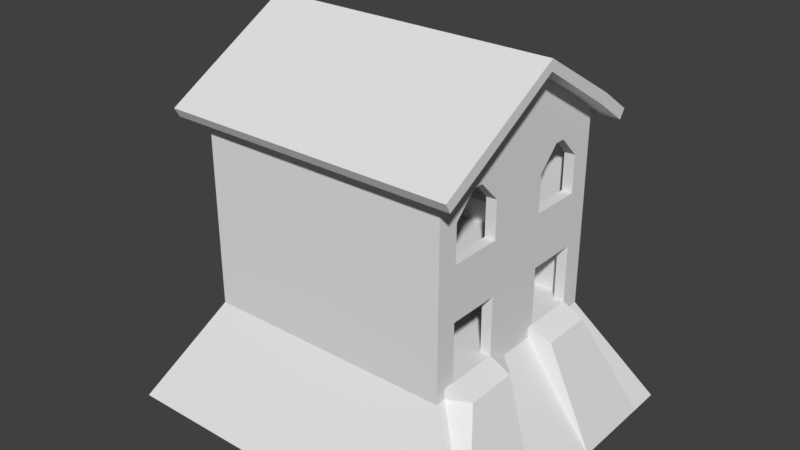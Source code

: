 # Source: Laundry_Nav.blend  (saved by Blender 2.78.0; exported with 4.5.12 LTS)
import bpy
from mathutils import Matrix  # noqa: F401  (used for matrix-valued properties, if any)

bpy.ops.wm.read_factory_settings(use_empty=True)
scene = bpy.context.scene
scene.name = 'Scene'

# ---- collections
col_collection_1 = bpy.data.collections.new('Collection 1'); scene.collection.children.link(col_collection_1)

# ---- materials (node trees are filled in below, after node groups)
mat_material = bpy.data.materials.new('Material')
mat_material.alpha_threshold = 0.0
mat_material.use_transparent_shadow = False
mat_material.roughness = 0.5
mat_material.line_color = (0.0, 0.0, 0.0, 1.0)

# ---- material node trees

# ---- world
world_world = bpy.data.worlds.new('World'); scene.world = world_world
world_world.color = (0.05088, 0.05088, 0.05088)
world_world.use_sun_shadow = False
world_world.sun_shadow_jitter_overblur = 0.0
world_world.cycles.sampling_method = 'MANUAL'

# ---- meshes
me_cube = bpy.data.meshes.new('Cube')
me_cube.from_pydata([(6.0, 5.0, -0.25), (6.0, -5.0, -0.25), (-6.0, -5.0, -0.25), (-6.0, 5.0, -0.25), (6.0, 5.0, 0.25), (6.0, -5.0, 0.25), (-6.0, -5.0, 0.25), (-6.0, 5.0, 0.25), (6.0, -4.5, -0.25), (-6.0, -4.5, -0.25), (6.0, -4.5, 0.25), (-6.0, -4.5, 0.25), (-6.0, 4.5, -0.25), (-6.0, 4.5, 0.25), (6.0, 4.5, -0.25), (6.0, 4.5, 0.25), (5.5, 5.0, -0.25), (5.5, -5.0, -0.25), (5.5, 5.0, 0.25), (5.5, -5.0, 0.25), (5.5, -4.5, 0.25), (5.5, 4.5, 0.25), (-5.5, 5.0, -0.25), (-5.5, -5.0, -0.25), (-5.5, 5.0, 0.25), (-5.5, -5.0, 0.25), (-5.5, -4.5, 0.25), (-5.5, 4.5, 0.25), (7.0, 4.0, -0.25), (6.0, 4.0, 0.25), (-6.0, 4.0, -0.25), (-6.0, 4.0, 0.25), (5.5, 4.0, 0.25), (-5.5, 4.0, 0.25), (7.0, 2.75, -0.25), (6.0, 2.75, 0.25), (5.5, 2.75, 0.25), (-5.5, 2.75, 0.25), (-6.0, 2.75, -0.25), (-6.0, 2.75, 0.25), (7.0, 1.5, -0.25), (6.0, 1.5, 0.25), (5.5, 1.5, 0.25), (-5.5, 1.5, 0.25), (-6.0, 1.5, -0.25), (-6.0, 1.5, 0.25), (6.0, 0.5, -0.25), (6.0, 0.5, 0.25), (5.5, 0.5, 0.25), (-5.5, 0.5, 0.25), (-6.0, 0.5, -0.25), (-6.0, 0.5, 0.25), (7.0, -4.0, -0.25), (6.0, -4.0, 0.25), (5.5, -4.0, 0.25), (-5.5, -4.0, 0.25), (-6.0, -4.0, -0.25), (-6.0, -4.0, 0.25), (-6.0, -2.75, -0.25), (-6.0, -2.75, 0.25), (7.0, -2.75, -0.25), (6.0, -2.75, 0.25), (5.5, -2.75, 0.25), (-5.5, -2.75, 0.25), (-6.0, -1.5, -0.25), (-6.0, -1.5, 0.25), (7.0, -1.5, -0.25), (6.0, -1.5, 0.25), (5.5, -1.5, 0.25), (-5.5, -1.5, 0.25), (-6.0, 1.0, -0.25), (-6.0, 1.0, 0.25), (6.0, 1.0, -0.25), (6.0, 1.0, 0.25), (5.5, 1.0, 0.25), (-5.5, 1.0, 0.25), (6.0, -4.5, 3.0), (6.0, -5.0, 3.0), (-5.5, 5.0, 3.0), (-6.0, 5.0, 3.0), (-5.5, -5.0, 3.0), (-6.0, -5.0, 3.0), (-6.0, 4.5, 3.0), (6.0, -4.0, 3.0), (-6.0, -4.5, 3.0), (5.5, -4.5, 3.0), (-6.0, 4.0, 3.0), (6.0, 5.0, 3.0), (6.0, 4.5, 3.0), (5.5, 4.5, 3.0), (5.5, 5.0, 3.0), (5.5, -5.0, 3.0), (-5.5, -4.5, 3.0), (-5.5, 4.5, 3.0), (5.5, -4.0, 3.0), (-5.5, -4.0, 3.0), (6.0, 4.0, 3.0), (-6.0, 2.75, 3.0), (5.5, 4.0, 3.0), (-5.5, 4.0, 3.0), (-5.5, 2.75, 3.0), (-6.0, 1.5, 3.0), (-5.5, 1.5, 3.0), (-6.0, 1.0, 3.0), (5.5, 1.5, 3.0), (6.0, 1.5, 3.0), (6.0, 1.0, 3.0), (6.0, 0.5, 3.0), (5.5, 1.0, 3.0), (5.5, 0.5, 3.0), (-5.5, 1.0, 3.0), (-5.5, 0.5, 3.0), (-6.0, -1.5, 3.0), (-6.0, 0.5, 3.0), (-5.5, -2.75, 3.0), (-6.0, -4.0, 3.0), (-6.0, -2.75, 3.0), (-5.5, -1.5, 3.0), (6.0, -1.5, 3.0), (5.5, -1.5, 3.0), (6.0, -4.5, 4.0), (6.0, -5.0, 4.0), (-5.5, 5.0, 4.0), (-6.0, 5.0, 4.0), (-5.5, -5.0, 4.0), (-6.0, -5.0, 4.0), (-6.0, 4.5, 4.0), (6.0, -4.0, 4.0), (-6.0, -4.5, 4.0), (5.5, -4.5, 4.0), (-6.0, 4.0, 4.0), (6.0, 5.0, 4.0), (6.0, 4.5, 4.0), (5.5, 4.5, 4.0), (5.5, 5.0, 4.0), (5.5, -5.0, 4.0), (-5.5, -4.5, 4.0), (-5.5, 4.5, 4.0), (5.5, -4.0, 4.0), (-5.5, -4.0, 4.0), (6.0, 4.0, 4.0), (-6.0, 2.75, 4.0), (5.5, 4.0, 4.0), (-5.5, 4.0, 4.0), (-5.5, 2.75, 4.0), (-6.0, 1.5, 4.0), (-5.5, 1.5, 4.0), (-6.0, 1.0, 4.0), (5.5, 1.5, 4.0), (6.0, 1.5, 4.0), (6.0, 1.0, 4.0), (6.0, 0.5, 4.0), (5.5, 1.0, 4.0), (5.5, 0.5, 4.0), (-5.5, 1.0, 4.0), (-5.5, 0.5, 4.0), (-6.0, -1.5, 4.0), (-6.0, 0.5, 4.0), (-5.5, -2.75, 4.0), (-6.0, -4.0, 4.0), (-6.0, -2.75, 4.0), (-5.5, -1.5, 4.0), (6.0, -1.5, 4.0), (5.5, -1.5, 4.0), (6.0, 4.0, 4.0), (6.0, 4.0, 3.0), (5.5, 4.0, 3.0), (5.5, 4.0, 4.0), (5.5, -1.5, 3.0), (6.0, -1.5, 3.0), (5.5, -1.5, 4.0), (6.0, -1.5, 4.0), (-5.5, 1.5, 3.0), (5.5, 1.5, 3.0), (5.5, 1.0, 3.0), (-5.5, 1.0, 3.0), (-5.5, 1.5, 4.0), (5.5, 1.5, 4.0), (5.5, 1.0, 4.0), (-5.5, 1.0, 4.0), (-3.0, -4.5, 0.25), (-3.0, 4.5, 0.25), (-3.0, 5.0, -0.25), (-3.0, -5.0, -0.25), (-3.0, 5.0, 0.25), (-3.0, -5.0, 0.25), (-3.0, 4.0, 0.25), (-3.0, 2.75, 0.25), (-3.0, 1.5, 0.25), (-3.0, 0.5, 0.25), (-3.0, -4.0, 0.25), (-3.0, -2.75, 0.25), (-3.0, -1.5, 0.25), (-3.0, 1.0, 0.25), (-3.0, -4.5, 3.0), (-3.0, 4.5, 3.0), (-3.0, 5.0, 3.0), (-3.0, -5.0, 3.0), (-3.0, -4.5, 4.0), (-3.0, 4.5, 4.0), (-3.0, 5.0, 4.0), (-3.0, -5.0, 4.0), (-3.0, 1.5, 3.0), (-3.0, 1.0, 3.0), (-3.0, 1.5, 4.0), (-3.0, 1.0, 4.0), (6.0, -4.5, 4.5), (6.0, -5.0, 4.5), (-5.5, 5.0, 4.5), (-6.0, 5.0, 4.5), (-5.5, -5.0, 4.5), (-6.0, -5.0, 4.5), (-6.0, 4.5, 4.5), (6.0, -4.0, 4.5), (-6.0, -4.5, 4.5), (5.5, -4.5, 4.5), (-6.0, 4.0, 4.5), (6.0, 5.0, 4.5), (6.0, 4.5, 4.5), (5.5, 4.5, 4.5), (5.5, 5.0, 4.5), (5.5, -5.0, 4.5), (-3.0, -4.5, 4.5), (-3.0, 4.5, 4.5), (5.5, -4.0, 4.5), (-3.0, 5.0, 4.5), (-3.0, -5.0, 4.5), (-5.5, -4.5, 4.5), (-5.5, 4.5, 4.5), (-5.5, -4.0, 4.5), (6.0, 4.0, 4.5), (-6.0, 2.75, 4.5), (5.5, 4.0, 4.5), (-5.5, 4.0, 4.5), (-5.5, 2.75, 4.5), (-6.0, 1.5, 4.5), (-5.5, 1.5, 4.5), (-6.0, 1.0, 4.5), (5.5, 1.5, 4.5), (6.0, 1.5, 4.5), (6.0, 1.0, 4.5), (6.0, 0.5, 4.5), (5.5, 1.0, 4.5), (5.5, 0.5, 4.5), (-5.5, 1.0, 4.5), (-5.5, 0.5, 4.5), (-6.0, -1.5, 4.5), (-6.0, 0.5, 4.5), (-5.5, -2.75, 4.5), (-6.0, -4.0, 4.5), (-6.0, -2.75, 4.5), (-5.5, -1.5, 4.5), (6.0, -1.5, 4.5), (5.5, -1.5, 4.5), (5.5, 4.0, 4.5), (6.0, 4.0, 4.5), (5.5, -1.5, 4.5), (6.0, -1.5, 4.5), (-3.0, 1.5, 4.5), (5.5, 1.5, 4.5), (5.5, 1.0, 4.5), (-5.5, 1.5, 4.5), (-5.5, 1.0, 4.5), (-3.0, 1.0, 4.5), (-3.0, 4.5, 4.5), (-3.0, 4.5, 4.0), (-5.5, 4.5, 4.0), (-5.5, 4.5, 4.5), (-5.5, 1.0, 4.5), (-5.5, 1.0, 4.0), (-3.0, 1.0, 4.0), (-3.0, 1.0, 4.5), (1.25, -4.5, 0.25), (3.25, 4.5, 0.25), (3.25, 4.0, 0.25), (3.25, 2.75, 0.25), (3.25, 1.5, 0.25), (1.25, 0.5, 0.25), (1.25, -4.0, 0.25), (1.25, -2.75, 0.25), (1.25, -1.5, 0.25), (1.25, 1.0, 0.25), (1.25, -4.5, 3.0), (1.25, 4.5, 3.0), (1.25, -4.5, 4.0), (1.25, 4.5, 4.0), (1.25, 1.5, 3.0), (1.25, 1.0, 3.0), (1.25, 1.5, 4.0), (1.25, 1.0, 4.0), (1.25, 5.0, -0.25), (1.25, -5.0, -0.25), (1.25, 5.0, 0.25), (1.25, -5.0, 0.25), (1.25, 5.0, 3.0), (1.25, -5.0, 3.0), (1.25, 5.0, 4.0), (1.25, -5.0, 4.0), (1.25, -4.5, 4.5), (1.25, 4.5, 4.5), (1.25, 1.5, 4.5), (1.25, 1.0, 4.5), (1.25, 5.0, 4.5), (1.25, -5.0, 4.5), (-5.5, 2.75, 4.5), (-5.5, 2.75, 4.0), (-3.0, 2.75, 4.5), (-3.0, 2.75, 4.0), (-5.5, 4.0, 4.5), (-3.0, 4.0, 4.5), (-5.5, 4.0, 4.0), (-3.0, 4.0, 4.0), (5.5, -4.5, 4.0), (5.5, -4.5, 4.5), (5.5, 1.0, 4.0), (5.5, 1.0, 4.5), (6.0, -4.5, 5.5), (6.0, -5.0, 5.5), (-5.5, 5.0, 5.5), (-6.0, 5.0, 5.5), (-5.5, -5.0, 5.5), (-6.0, -5.0, 5.5), (-6.0, 4.5, 5.5), (6.0, -4.0, 5.5), (-6.0, -4.5, 5.5), (5.5, -4.5, 5.5), (-6.0, 4.0, 5.5), (6.0, 5.0, 5.5), (6.0, 4.5, 5.5), (5.5, 4.5, 5.5), (5.5, 5.0, 5.5), (5.5, -5.0, 5.5), (1.25, -4.5, 5.5), (1.25, 4.5, 5.5), (5.5, -4.0, 5.5), (-3.0, 5.0, 5.5), (-3.0, -5.0, 5.5), (-5.5, -4.5, 5.5), (-5.5, 4.5, 5.5), (-5.5, -4.0, 5.5), (6.0, 4.0, 5.5), (-6.0, 2.75, 5.5), (5.5, 4.0, 5.5), (-5.5, 4.0, 5.5), (-5.5, 2.75, 5.5), (-6.0, 1.5, 5.5), (-5.5, 1.5, 5.5), (-6.0, 1.0, 5.5), (5.5, 1.5, 5.5), (6.0, 1.5, 5.5), (6.0, 1.0, 5.5), (6.0, 0.5, 5.5), (5.5, 1.0, 5.5), (5.5, 0.5, 5.5), (-5.5, 1.0, 5.5), (-5.5, 0.5, 5.5), (-6.0, -1.5, 5.5), (-6.0, 0.5, 5.5), (-5.5, -2.75, 5.5), (-6.0, -4.0, 5.5), (-6.0, -2.75, 5.5), (-5.5, -1.5, 5.5), (6.0, -1.5, 5.5), (5.5, -1.5, 5.5), (5.5, 4.0, 5.5), (6.0, 4.0, 5.5), (5.5, -1.5, 5.5), (6.0, -1.5, 5.5), (1.25, 1.5, 5.5), (5.5, 1.5, 5.5), (5.5, 1.0, 5.5), (1.25, 1.0, 5.5), (-3.0, -4.5, 5.5), (-3.0, 4.5, 5.5), (1.25, 5.0, 5.5), (1.25, -5.0, 5.5), (-3.0, 1.5, 5.5), (-3.0, 1.0, 5.5), (6.0, 5.0, 7.25), (5.5, 5.0, 7.25), (6.0, -4.5, 7.25), (6.0, -5.0, 7.25), (5.5, -5.0, 7.25), (5.5, 4.5, 7.25), (6.0, 4.5, 7.25), (-6.0, -5.0, 7.25), (-6.0, -4.5, 7.25), (-6.0, 4.5, 7.25), (-6.0, 5.0, 7.25), (-6.0, 4.0, 7.25), (-5.5, 5.0, 7.25), (6.0, -4.0, 7.25), (-5.5, -5.0, 7.25), (5.5, -4.5, 7.25), (1.25, -4.5, 7.25), (1.25, 4.5, 7.25), (5.5, -4.0, 7.25), (-3.0, 5.0, 7.25), (-3.0, -5.0, 7.25), (-5.5, -4.5, 7.25), (-5.5, 4.5, 7.25), (-5.5, -4.0, 7.25), (6.0, 4.0, 7.25), (-6.0, 2.75, 7.25), (5.5, 4.0, 7.25), (-5.5, 4.0, 7.25), (-5.5, 2.75, 7.25), (-6.0, 1.5, 7.25), (-5.5, 1.5, 7.25), (-6.0, 1.0, 7.25), (5.5, 1.5, 7.25), (6.0, 1.5, 7.25), (6.0, 1.0, 7.25), (6.0, 0.5, 7.25), (5.5, 1.0, 7.25), (5.5, 0.5, 7.25), (-5.5, 1.0, 7.25), (-5.5, 0.5, 7.25), (-6.0, -1.5, 7.25), (-6.0, 0.5, 7.25), (-5.5, -2.75, 7.25), (-6.0, -4.0, 7.25), (-6.0, -2.75, 7.25), (-5.5, -1.5, 7.25), (6.0, -1.5, 7.25), (5.5, -1.5, 7.25), (-3.0, -4.5, 7.25), (-3.0, 4.5, 7.25), (1.25, 5.0, 7.25), (1.25, -5.0, 7.25), (6.0, 5.0, 7.75), (5.5, 5.0, 7.75), (6.0, -4.5, 7.75), (6.0, -5.0, 7.75), (5.5, -5.0, 7.75), (5.5, 4.5, 7.75), (6.0, 4.5, 7.75), (-6.0, -5.0, 7.75), (-6.0, -4.5, 7.75), (-6.0, 4.5, 7.75), (-6.0, 5.0, 7.75), (-6.0, 4.0, 7.75), (-5.5, 5.0, 7.75), (6.0, -4.0, 7.75), (-5.5, -5.0, 7.75), (5.5, -4.5, 7.75), (1.25, -4.5, 7.75), (1.25, 4.5, 7.75), (5.5, -4.0, 7.75), (-3.0, 5.0, 7.75), (-3.0, -5.0, 7.75), (-5.5, -4.5, 7.75), (-5.5, 4.5, 7.75), (-5.5, -4.0, 7.75), (6.0, 4.0, 7.75), (-6.0, 2.75, 7.75), (5.5, 4.0, 7.75), (-5.5, 4.0, 7.75), (-5.5, 2.75, 7.75), (-6.0, 1.5, 7.75), (-5.5, 1.5, 7.75), (-6.0, 1.0, 7.75), (5.5, 1.5, 7.75), (6.0, 1.5, 7.75), (6.0, 1.0, 7.75), (6.0, 0.5, 7.75), (5.5, 1.0, 7.75), (5.5, 0.5, 7.75), (-5.5, 1.0, 7.75), (-5.5, 0.5, 7.75), (-6.0, -1.5, 7.75), (-6.0, 0.5, 7.75), (-5.5, -2.75, 7.75), (-6.0, -4.0, 7.75), (-6.0, -2.75, 7.75), (-5.5, -1.5, 7.75), (6.0, -1.5, 7.75), (5.5, -1.5, 7.75), (-3.0, -4.5, 7.75), (-3.0, 4.5, 7.75), (1.25, 5.0, 7.75), (1.25, -5.0, 7.75), (6.0, 5.0, 8.75), (5.5, 5.0, 8.75), (6.0, -4.5, 8.75), (6.0, -5.0, 8.75), (5.5, -5.0, 8.75), (5.5, 4.5, 8.75), (6.0, 4.5, 8.75), (-6.0, -5.0, 8.75), (-6.0, -4.5, 8.75), (-6.0, 4.5, 8.75), (-6.0, 5.0, 8.75), (-6.0, 4.0, 8.75), (-5.5, 5.0, 8.75), (6.0, -3.0, 8.75), (-5.5, -5.0, 8.75), (5.5, -4.5, 8.75), (1.25, -4.5, 8.75), (1.25, 4.5, 8.75), (5.5, -3.0, 8.75), (-3.0, 5.0, 8.75), (-3.0, -5.0, 8.75), (-5.5, -4.5, 8.75), (-5.5, 4.5, 8.75), (-5.5, -4.0, 8.75), (6.0, 3.0, 8.75), (-6.0, 2.75, 8.75), (5.5, 3.0, 8.75), (-5.5, 4.0, 8.75), (-5.5, 2.75, 8.75), (-6.0, 1.5, 8.75), (-5.5, 1.5, 8.75), (-6.0, 1.0, 8.75), (5.5, 2.5, 8.75), (6.0, 2.5, 8.75), (6.0, 1.0, 8.75), (6.0, 0.5, 8.75), (5.5, 1.0, 8.75), (5.5, 0.5, 8.75), (-5.5, 1.0, 8.75), (-5.5, 0.5, 8.75), (-6.0, -1.5, 8.75), (-6.0, 0.5, 8.75), (-5.5, -2.75, 8.75), (-6.0, -4.0, 8.75), (-6.0, -2.75, 8.75), (-5.5, -1.5, 8.75), (6.0, -2.5, 8.75), (5.5, -2.5, 8.75), (-3.0, -4.5, 8.75), (-3.0, 4.5, 8.75), (1.25, 5.0, 8.75), (1.25, -5.0, 8.75), (5.5, -3.0, 8.25), (6.0, -3.0, 8.25), (5.5, -3.0, 8.75), (6.0, -3.0, 8.75), (5.5, -2.5, 8.25), (6.0, -2.5, 8.25), (5.5, -2.5, 8.75), (6.0, -2.5, 8.75), (5.5, 2.5, 8.25), (6.0, 2.5, 8.25), (5.5, 2.5, 8.75), (6.0, 2.5, 8.75), (6.0, 3.0, 8.25), (6.0, 3.0, 8.75), (5.5, 3.0, 8.25), (5.5, 3.0, 8.75), (5.5, -2.5, 8.25), (6.0, -2.5, 8.25), (5.5, -2.5, 8.75), (6.0, -2.5, 8.75), (5.5, 3.0, 8.25), (6.0, 3.0, 8.25), (5.5, 3.0, 8.75), (6.0, 3.0, 8.75), (6.0, 5.0, 9.25), (5.5, 5.0, 9.25), (6.0, -4.5, 9.858), (6.0, -5.0, 9.25), (5.5, -5.0, 9.25), (5.5, 4.5, 9.858), (6.0, 4.5, 9.858), (-6.0, -5.0, 9.25), (-6.0, -4.5, 9.687), (-6.0, 4.5, 9.687), (-6.0, 5.0, 9.25), (-6.0, 4.0, 10.13), (-5.5, 5.0, 9.25), (6.0, -3.0, 10.26), (-5.5, -5.0, 9.25), (5.5, -4.5, 9.858), (1.25, -4.5, 9.25), (1.25, 4.5, 9.25), (5.5, -3.0, 9.858), (-3.0, 5.0, 9.25), (-3.0, -5.0, 9.25), (-5.5, -4.5, 9.687), (-5.5, 4.5, 9.687), (-5.5, -4.0, 10.13), (6.0, 3.0, 10.3), (-6.0, 2.75, 10.58), (5.5, 3.0, 9.858), (-5.5, 4.0, 10.13), (-5.5, 2.75, 10.58), (-6.0, 1.5, 11.6), (-5.5, 1.5, 11.6), (-6.0, 1.0, 11.6), (5.5, 2.5, 10.64), (6.0, 2.5, 10.64), (6.0, 1.0, 11.58), (6.0, 0.09559, 12.21), (5.5, 1.0, 11.51), (5.5, 0.09559, 12.21), (-5.5, 1.0, 11.6), (-5.5, 0.5, 11.6), (-6.0, -1.5, 11.6), (-6.0, 0.1901, 12.16), (-5.5, -2.75, 10.58), (-6.0, -4.0, 10.13), (-6.0, -2.75, 10.58), (-5.5, -1.5, 11.6), (6.0, -2.5, 10.64), (5.5, -2.5, 10.64), (-3.0, -4.5, 9.25), (-3.0, 4.5, 9.25), (1.25, 5.0, 9.25), (1.25, -5.0, 9.25), (5.5, -3.0, 10.58), (6.0, -3.0, 10.58), (5.5, 2.5, 10.58), (6.0, 2.5, 10.58), (5.5, -2.5, 10.58), (6.0, -2.5, 10.58), (5.5, 3.0, 10.58), (6.0, 3.0, 10.58), (-5.5, -3.0, 8.75), (-5.5, -4.5, 8.75), (-5.5, 4.5, 8.75), (-5.5, 3.0, 8.75), (-5.5, 1.0, 8.75), (-5.5, 0.5, 8.75), (-5.5, -3.0, 9.25), (-5.5, -3.0, 8.75), (-5.5, -2.5, 8.75), (-5.5, 2.5, 8.75), (-5.5, 4.5, 9.25), (-5.5, 3.0, 9.25), (-5.5, 0.5, 9.25), (-5.5, -2.5, 9.25), (-5.5, 3.0, 8.75), (-5.5, 2.5, 8.75), (-5.5, -2.5, 8.75), (-5.5, -3.0, 9.25), (-5.5, -4.5, 9.25), (-5.5, 1.0, 9.25), (-5.5, 2.5, 9.25), (-5.5, 3.0, 9.25), (-5.5, 2.5, 9.25), (-5.5, -2.5, 9.25), (-7.0, 4.037, 9.686), (-7.0, 4.324, 10.1), (-7.0, 5.676, 8.538), (-7.0, 5.963, 8.948), (7.0, 4.037, 9.686), (7.0, 4.324, 10.1), (7.0, 5.676, 8.538), (7.0, 5.963, 8.948), (7.0, -4.009, 9.6), (7.0, -4.259, 10.03), (7.0, -5.741, 8.6), (7.0, -5.991, 9.033), (-7.0, -4.009, 9.6), (-7.0, -4.259, 10.03), (-7.0, -5.741, 8.6), (-7.0, -5.991, 9.033), (-7.0, 0.1962, 12.57), (7.0, 0.1962, 12.57), (7.0, 0.1962, 12.07), (-7.0, 0.1962, 12.07), (-6.0, -0.5006, -0.25), (-6.0, -0.5006, 0.25), (6.0, -0.5006, -0.25), (6.0, -0.5006, 0.25), (-6.0, -0.5006, 3.0), (6.0, -0.5006, 3.0), (-6.0, -0.5006, 4.0), (6.0, -0.5006, 4.0), (-6.0, -0.5006, 4.5), (6.0, -0.5006, 4.5), (-6.0, -0.5006, 5.5), (6.0, -0.5006, 5.5), (-6.0, -0.5006, 7.25), (6.0, -0.5006, 7.25), (-6.0, -0.5006, 7.75), (6.0, -0.5006, 7.75), (-6.0, -0.5006, 8.75), (6.0, -1.001, 8.75), (-6.0, -0.5006, 11.71), (6.0, -1.001, 11.51), (5.5, -1.001, 11.51), (-5.5, -0.5006, 11.6), (-5.5, -1.001, 9.25), (-6.0, 1.25, -0.25), (-6.0, 1.25, 0.25), (6.0, 1.25, -0.25), (6.0, 1.25, 0.25), (-6.0, 1.25, 3.0), (6.0, 1.25, 3.0), (-6.0, 1.25, 4.0), (6.0, 1.25, 4.0), (-6.0, 1.25, 4.5), (6.0, 1.25, 4.5), (-6.0, 1.25, 5.5), (6.0, 1.25, 5.5), (-6.0, 1.25, 7.25), (6.0, 1.25, 7.25), (-6.0, 1.25, 7.75), (6.0, 1.25, 7.75), (-6.0, 1.25, 8.75), (6.0, 1.75, 8.75), (-6.0, 1.25, 11.6), (6.0, 1.75, 11.51), (5.5, 1.75, 11.51), (-5.5, 1.25, 11.6), (-5.5, 1.75, 9.25), (9.049, -6.812, -5.25), (9.049, -7.562, -5.25), (-8.201, 7.438, -5.25), (-8.951, 7.438, -5.25), (-8.201, -7.562, -5.25), (-8.951, -7.562, -5.25), (-8.951, 6.688, -5.25), (9.049, -6.062, -5.25), (-8.951, -6.812, -5.25), (-8.951, 5.938, -5.25), (9.049, 7.438, -5.25), (9.049, 6.688, -5.25), (8.299, 7.438, -5.25), (8.299, -7.562, -5.25), (-4.451, 7.438, -5.25), (-4.451, -7.562, -5.25), (9.049, 5.938, -5.25), (-8.951, 4.063, -5.25), (9.049, 4.063, -5.25), (-8.951, 2.188, -5.25), (9.049, 2.188, -5.25), (-8.951, 1.813, -5.25), (9.049, 1.438, -5.25), (9.049, 0.6875, -5.25), (-8.951, -0.8134, -5.25), (-8.951, 0.6875, -5.25), (9.049, -4.187, -5.25), (-8.951, -6.062, -5.25), (-8.951, -4.187, -5.25), (9.049, -2.312, -5.25), (-8.951, -2.312, -5.25), (9.049, -0.8134, -5.25), (-8.951, 1.438, -5.25), (9.049, 1.813, -5.25), (1.924, 7.438, -5.25), (1.924, -7.562, -5.25)], [], [(63, 69, 117, 114), (8, 10, 5, 1), (23, 25, 6, 2), (12, 13, 7, 3), (24, 22, 3, 7), (2, 6, 11, 9), (52, 53, 10, 8), (54, 20, 85, 94), (71, 51, 113, 103), (0, 4, 15, 14), (30, 31, 13, 12), (37, 33, 99, 100), (21, 32, 98, 89), (4, 0, 16, 18), (1, 5, 19, 17), (7, 13, 82, 79), (6, 25, 80, 81), (190, 55, 26, 180), (184, 182, 22, 24), (183, 185, 25, 23), (15, 4, 87, 88), (181, 27, 33, 186), (65, 59, 116, 112), (38, 39, 31, 30), (31, 39, 97, 86), (14, 15, 29, 28), (44, 45, 39, 38), (186, 33, 37, 187), (29, 32, 36, 35), (41, 42, 104, 105), (28, 29, 35, 34), (685, 686, 45, 44), (187, 37, 43, 188), (35, 36, 42, 41), (24, 7, 79, 78), (34, 35, 41, 40), (662, 663, 51, 50), (193, 75, 49, 189), (57, 11, 84, 115), (273, 21, 89, 283), (72, 73, 47, 46), (9, 11, 57, 56), (191, 63, 55, 190), (61, 62, 54, 53), (5, 10, 76, 77), (60, 61, 53, 52), (66, 67, 61, 60), (13, 31, 86, 82), (67, 68, 62, 61), (192, 69, 63, 191), (56, 57, 59, 58), (189, 49, 69, 192), (29, 15, 88, 96), (56, 58, 736, 735), (59, 57, 115, 116), (664, 665, 67, 66), (58, 59, 65, 64), (687, 688, 73, 72), (293, 19, 91, 295), (12, 3, 711, 714), (183, 23, 712, 723), (55, 63, 114, 95), (662, 50, 733, 732), (188, 43, 172, 202), (50, 51, 71, 70), (89, 98, 142, 133), (111, 110, 154, 155), (194, 92, 136, 198), (109, 119, 163, 153), (86, 97, 141, 130), (108, 109, 153, 152), (91, 77, 121, 135), (667, 107, 151, 669), (96, 88, 132, 140), (107, 106, 150, 151), (87, 90, 134, 131), (112, 116, 160, 156), (92, 95, 139, 136), (83, 94, 168, 169), (88, 87, 131, 132), (114, 117, 161, 158), (689, 103, 147, 691), (82, 86, 130, 126), (116, 115, 159, 160), (102, 100, 144, 146), (33, 27, 93, 99), (665, 47, 107, 667), (10, 53, 83, 76), (39, 45, 101, 97), (53, 54, 94, 83), (48, 68, 119, 109), (43, 37, 100, 102), (26, 55, 95, 92), (11, 6, 81, 84), (47, 73, 106, 107), (69, 49, 111, 117), (688, 41, 105, 690), (74, 48, 109, 108), (32, 29, 96, 98), (686, 71, 103, 689), (4, 18, 90, 87), (42, 74, 108, 104), (49, 75, 110, 111), (19, 5, 77, 91), (75, 43, 102, 110), (68, 67, 118, 119), (180, 26, 92, 194), (663, 65, 112, 666), (184, 24, 78, 196), (128, 125, 211, 214), (141, 145, 235, 231), (692, 149, 239, 694), (120, 127, 213, 206), (144, 143, 233, 234), (147, 157, 247, 237), (123, 126, 212, 209), (125, 124, 210, 211), (343, 338, 400, 405), (163, 162, 252, 253), (122, 123, 209, 208), (143, 137, 228, 233), (161, 155, 245, 251), (121, 120, 206, 207), (133, 142, 232, 219), (153, 163, 253, 243), (130, 141, 231, 216), (669, 151, 241, 671), (140, 132, 218, 230), (156, 160, 250, 246), (117, 111, 155, 161), (283, 89, 133, 285), (666, 112, 156, 668), (77, 76, 120, 121), (99, 93, 137, 143), (119, 118, 162, 163), (78, 79, 123, 122), (361, 355, 417, 423), (94, 85, 129, 138), (81, 80, 124, 125), (103, 113, 157, 147), (95, 114, 158, 139), (79, 82, 126, 123), (100, 99, 143, 144), (690, 105, 149, 692), (196, 78, 122, 200), (115, 84, 128, 159), (76, 83, 127, 120), (97, 101, 145, 141), (104, 108, 152, 148), (295, 91, 135, 297), (167, 148, 238, 254), (84, 81, 125, 128), (110, 102, 146, 154), (373, 333, 395, 427), (172, 175, 179, 176), (127, 83, 169, 171), (149, 105, 165, 164), (94, 138, 170, 168), (149, 164, 255, 239), (105, 104, 166, 165), (104, 148, 167, 166), (175, 203, 205, 179), (281, 74, 174, 287), (136, 139, 229, 227), (202, 172, 176, 204), (287, 174, 178, 289), (286, 202, 204, 288), (75, 193, 203, 175), (80, 197, 201, 124), (294, 196, 200, 296), (93, 195, 199, 137), (310, 308, 267, 266), (158, 161, 251, 248), (292, 184, 196, 294), (272, 180, 194, 282), (282, 194, 198, 284), (276, 188, 202, 286), (22, 182, 722, 710), (25, 185, 197, 80), (60, 52, 715, 734), (277, 189, 192, 280), (280, 192, 191, 279), (23, 2, 713, 712), (1, 17, 721, 709), (279, 191, 190, 278), (27, 181, 195, 93), (685, 44, 727, 729), (281, 193, 189, 277), (687, 72, 730, 741), (275, 187, 188, 276), (17, 291, 743, 721), (274, 186, 187, 275), (16, 0, 718, 720), (273, 181, 186, 274), (3, 22, 710, 711), (291, 293, 185, 183), (292, 290, 182, 184), (278, 190, 180, 272), (72, 46, 731, 730), (290, 16, 720, 742), (219, 232, 342, 329), (243, 253, 363, 353), (258, 263, 377, 376), (216, 231, 341, 326), (671, 241, 351, 673), (230, 218, 328, 340), (246, 250, 360, 356), (226, 303, 375, 336), (227, 229, 339, 337), (248, 251, 361, 358), (302, 225, 335, 374), (250, 249, 359, 360), (228, 223, 373, 338), (222, 227, 337, 372), (301, 260, 370, 371), (210, 226, 336, 320), (249, 214, 324, 359), (225, 208, 318, 335), (229, 248, 358, 339), (260, 259, 369, 370), (303, 221, 331, 375), (259, 300, 368, 369), (224, 215, 325, 334), (258, 261, 262, 263), (220, 302, 374, 330), (254, 238, 348, 364), (329, 342, 404, 383), (154, 146, 236, 244), (146, 144, 234, 236), (126, 130, 216, 212), (288, 204, 258, 300), (691, 147, 237, 693), (132, 131, 217, 218), (322, 326, 389, 387), (176, 179, 262, 261), (131, 134, 220, 217), (353, 363, 425, 415), (151, 150, 240, 241), (135, 121, 207, 221), (152, 153, 243, 242), (332, 372, 426, 394), (155, 154, 244, 245), (285, 133, 219, 299), (326, 341, 403, 389), (668, 156, 246, 670), (673, 351, 413, 675), (138, 129, 215, 224), (316, 323, 391, 380), (139, 158, 248, 229), (137, 199, 223, 228), (200, 122, 208, 225), (127, 171, 257, 213), (159, 128, 214, 249), (296, 200, 225, 302), (124, 201, 226, 210), (170, 138, 224, 256), (297, 135, 221, 303), (160, 159, 249, 250), (201, 297, 303, 226), (308, 309, 264, 267), (311, 310, 266, 265), (309, 311, 265, 264), (227, 222, 271, 268), (198, 136, 269, 270), (136, 227, 268, 269), (134, 296, 302, 220), (199, 285, 299, 223), (327, 330, 379, 378), (340, 328, 384, 402), (177, 288, 300, 259), (670, 246, 356, 672), (263, 301, 371, 377), (239, 255, 365, 349), (8, 1, 709, 708), (2, 9, 716, 713), (54, 278, 272, 20), (18, 16, 290, 292), (17, 19, 293, 291), (44, 38, 725, 727), (21, 273, 274, 32), (46, 664, 739, 731), (32, 274, 275, 36), (664, 66, 737, 739), (36, 275, 276, 42), (40, 687, 741, 728), (74, 281, 277, 48), (52, 8, 708, 715), (62, 279, 278, 54), (34, 40, 728, 726), (50, 70, 740, 733), (68, 280, 279, 62), (48, 277, 280, 68), (66, 60, 734, 737), (291, 183, 723, 743), (42, 276, 286, 173), (85, 282, 284, 129), (20, 272, 282, 85), (18, 292, 294, 90), (90, 294, 296, 134), (173, 286, 288, 177), (203, 287, 289, 205), (193, 281, 287, 203), (197, 295, 297, 201), (195, 283, 285, 199), (185, 293, 295, 197), (181, 273, 283, 195), (258, 204, 307, 306), (204, 176, 305, 307), (261, 258, 306, 304), (176, 261, 304, 305), (306, 307, 311, 309), (307, 305, 310, 311), (304, 306, 309, 308), (305, 304, 308, 310), (276, 275, 306, 258), (275, 274, 309, 306), (264, 309, 274, 273), (356, 360, 422, 418), (271, 222, 313, 315), (318, 319, 388, 390), (198, 270, 314, 312), (337, 339, 401, 399), (358, 361, 423, 420), (336, 375, 429, 398), (360, 359, 421, 422), (374, 335, 397, 428), (338, 373, 427, 400), (334, 323, 367, 366), (368, 376, 377, 371), (348, 349, 365, 364), (323, 334, 396, 391), (372, 337, 399, 426), (320, 336, 398, 392), (359, 324, 386, 421), (369, 368, 371, 370), (207, 206, 316, 317), (251, 245, 355, 361), (233, 228, 338, 343), (208, 209, 319, 318), (253, 252, 362, 363), (232, 230, 340, 342), (211, 210, 320, 321), (209, 212, 322, 319), (237, 247, 357, 347), (234, 233, 343, 344), (206, 213, 323, 316), (694, 239, 349, 696), (231, 235, 345, 341), (214, 211, 321, 324), (238, 242, 352, 348), (244, 236, 346, 354), (236, 234, 344, 346), (212, 216, 326, 322), (693, 237, 347, 695), (218, 217, 327, 328), (255, 254, 364, 365), (217, 220, 330, 327), (257, 256, 366, 367), (298, 222, 372, 332), (241, 240, 350, 351), (221, 207, 317, 331), (213, 257, 367, 323), (223, 299, 333, 373), (242, 243, 353, 352), (215, 298, 332, 325), (256, 224, 334, 366), (300, 258, 376, 368), (245, 244, 354, 355), (299, 219, 329, 333), (390, 388, 440, 442), (697, 409, 461, 699), (387, 389, 441, 439), (408, 406, 458, 460), (416, 408, 460, 468), (388, 387, 439, 440), (410, 414, 466, 462), (386, 385, 437, 438), (403, 407, 459, 455), (698, 411, 463, 700), (384, 378, 430, 436), (406, 405, 457, 458), (409, 419, 471, 461), (382, 381, 433, 434), (404, 402, 546, 548), (425, 424, 539, 538), (381, 380, 432, 433), (405, 400, 452, 457), (423, 417, 469, 475), (378, 379, 431, 430), (383, 404, 456, 435), (415, 425, 477, 467), (389, 403, 455, 441), (675, 413, 465, 677), (363, 362, 424, 425), (342, 340, 402, 404), (324, 321, 385, 386), (330, 374, 428, 379), (347, 357, 419, 409), (344, 343, 405, 406), (321, 320, 392, 385), (375, 331, 382, 429), (328, 327, 378, 384), (696, 349, 411, 698), (341, 345, 407, 403), (348, 352, 414, 410), (319, 322, 387, 388), (354, 346, 408, 416), (346, 344, 406, 408), (695, 347, 409, 697), (349, 348, 410, 411), (331, 317, 381, 382), (351, 350, 412, 413), (352, 353, 415, 414), (325, 332, 394, 393), (355, 354, 416, 417), (333, 329, 383, 395), (672, 356, 418, 674), (334, 325, 393, 396), (317, 316, 380, 381), (339, 358, 420, 401), (335, 318, 390, 397), (463, 462, 514, 515), (442, 440, 492, 494), (699, 461, 513, 701), (439, 441, 493, 491), (460, 458, 510, 512), (468, 460, 512, 520), (440, 439, 491, 492), (462, 466, 518, 514), (438, 437, 489, 490), (455, 459, 511, 507), (700, 463, 515, 702), (436, 430, 482, 488), (458, 457, 509, 510), (461, 471, 523, 513), (434, 433, 485, 486), (456, 454, 506, 508), (477, 476, 528, 529), (433, 432, 484, 485), (457, 452, 504, 509), (475, 469, 521, 527), (430, 431, 483, 482), (435, 456, 508, 487), (467, 477, 529, 519), (441, 455, 507, 493), (410, 462, 544, 542), (380, 391, 443, 432), (426, 399, 451, 478), (385, 392, 444, 437), (400, 427, 479, 452), (413, 412, 464, 465), (428, 397, 449, 480), (414, 415, 467, 466), (393, 394, 446, 445), (398, 429, 481, 450), (417, 416, 468, 469), (395, 383, 435, 447), (674, 418, 470, 676), (396, 393, 445, 448), (394, 426, 478, 446), (427, 395, 447, 479), (401, 420, 472, 453), (397, 390, 442, 449), (379, 428, 480, 431), (421, 386, 438, 473), (392, 398, 450, 444), (429, 382, 434, 481), (448, 443, 537, 536), (422, 421, 473, 474), (420, 423, 475, 472), (399, 401, 453, 451), (418, 422, 474, 470), (402, 384, 436, 454), (484, 495, 571, 560), (642, 643, 645, 644), (494, 492, 568, 570), (701, 513, 589, 703), (491, 493, 569, 567), (654, 655, 658, 661), (655, 651, 659, 658), (492, 491, 567, 568), (597, 599, 680, 683), (247, 670, 672, 357), (490, 489, 565, 566), (507, 511, 587, 583), (702, 515, 591, 704), (488, 482, 558, 564), (650, 654, 661, 660), (513, 523, 599, 589), (486, 485, 561, 562), (644, 645, 649, 648), (357, 672, 674, 419), (485, 484, 560, 561), (661, 658, 659, 660), (652, 656, 654, 650), (528, 679, 681, 604), (482, 483, 559, 558), (432, 443, 495, 484), (478, 451, 503, 530), (437, 444, 496, 489), (452, 479, 531, 504), (465, 464, 516, 517), (480, 449, 501, 532), (466, 467, 519, 518), (445, 446, 498, 497), (450, 481, 533, 502), (469, 468, 520, 521), (447, 435, 487, 499), (676, 470, 522, 678), (448, 445, 497, 500), (446, 478, 530, 498), (479, 447, 499, 531), (453, 472, 524, 505), (449, 442, 494, 501), (431, 480, 532, 483), (473, 438, 490, 525), (444, 450, 502, 496), (481, 434, 486, 533), (443, 448, 500, 495), (474, 473, 525, 526), (472, 475, 527, 524), (451, 453, 505, 503), (470, 474, 526, 522), (454, 436, 488, 506), (677, 465, 517, 679), (537, 535, 551, 553), (396, 448, 536, 534), (443, 391, 535, 537), (391, 396, 534, 535), (538, 539, 541, 540), (477, 425, 538, 540), (424, 476, 541, 539), (476, 477, 540, 541), (650, 651, 653, 652), (411, 410, 542, 543), (463, 411, 543, 545), (462, 463, 545, 544), (548, 546, 547, 549), (456, 404, 548, 549), (454, 456, 549, 547), (402, 454, 547, 546), (585, 569, 583, 586), (586, 583, 587, 588), (535, 534, 550, 551), (545, 543, 555, 557), (543, 542, 554, 555), (534, 536, 552, 550), (424, 675, 677, 476), (542, 544, 556, 554), (579, 566, 565, 572), (564, 563, 584, 582), (606, 579, 572, 578), (571, 576, 573, 560), (558, 559, 563, 564), (592, 594, 595, 593), (580, 567, 569, 585), (570, 568, 567, 580), (581, 601, 566, 579), (560, 573, 562, 561), (596, 589, 599, 597), (577, 570, 580, 607), (600, 602, 601, 581), (603, 598, 602, 600), (681, 682, 605, 604), (683, 680, 598, 603), (706, 703, 589, 596), (704, 705, 594, 592), (574, 606, 578, 609), (608, 577, 607, 575), (559, 608, 575, 563), (573, 574, 609, 562), (612, 613, 617, 616), (610, 611, 615, 614), (643, 658, 659, 647), (661, 642, 646, 660), (489, 496, 572, 565), (646, 647, 643, 642), (517, 516, 592, 593), (532, 501, 577, 608), (514, 518, 622, 627), (659, 660, 646, 647), (502, 533, 609, 578), (656, 657, 655, 654), (545, 557, 617, 613), (649, 645, 643, 647), (678, 522, 598, 680), (595, 594, 637, 630), (419, 674, 676, 471), (643, 642, 661, 658), (537, 553, 615, 611), (648, 649, 647, 646), (644, 648, 646, 642), (657, 653, 651, 655), (501, 494, 570, 577), (483, 532, 608, 559), (525, 490, 566, 601), (496, 502, 578, 572), (533, 486, 562, 609), (523, 678, 680, 599), (556, 544, 633, 632), (526, 525, 601, 602), (651, 650, 660, 659), (652, 653, 657, 656), (522, 526, 602, 598), (506, 488, 564, 582), (679, 517, 593, 681), (493, 507, 583, 569), (67, 665, 667, 118), (51, 663, 666, 113), (162, 669, 671, 252), (113, 666, 668, 157), (28, 34, 726, 724), (252, 671, 673, 362), (157, 668, 670, 247), (500, 497, 619, 618), (519, 529, 626, 623), (476, 677, 679, 528), (584, 563, 628, 629), (593, 595, 682, 681), (471, 676, 678, 523), (605, 682, 684, 631), (518, 519, 623, 622), (612, 616, 639, 640), (705, 590, 638, 707), (552, 536, 625, 634), (362, 673, 675, 424), (610, 614, 641, 624), (487, 508, 621, 620), (64, 662, 732, 738), (682, 595, 630, 684), (573, 576, 635, 636), (118, 667, 669, 162), (46, 47, 665, 664), (0, 14, 719, 718), (58, 64, 738, 736), (38, 30, 717, 725), (64, 65, 663, 662), (594, 705, 707, 637), (591, 590, 705, 704), (588, 587, 703, 706), (516, 702, 704, 592), (511, 701, 703, 587), (464, 700, 702, 516), (459, 699, 701, 511), (345, 695, 697, 407), (350, 696, 698, 412), (412, 698, 700, 464), (407, 697, 699, 459), (235, 693, 695, 345), (240, 694, 696, 350), (182, 290, 742, 722), (145, 691, 693, 235), (70, 685, 729, 740), (106, 690, 692, 150), (150, 692, 694, 240), (45, 686, 689, 101), (73, 688, 690, 106), (101, 689, 691, 145), (9, 56, 735, 716), (30, 12, 714, 717), (14, 28, 724, 719), (40, 41, 688, 687), (70, 71, 686, 685)])
_uv = me_cube.uv_layers.new(name='UVMap')
_uv.uv.foreach_set('vector', [0.2738, 0.7344, 0.2738, 0.7344, 0.2738, 0.7344, 0.2738, 0.7344, 0.2738, 0.7344, 0.2738, 0.7344, 0.2738, 0.7344, 0.2738, 0.7344, 0.2738, 0.7344, 0.2738, 0.7344, 0.2738, 0.7344, 0.2738, 0.7344, 0.2738, 0.7344, 0.2738, 0.7344, 0.2738, 0.7344, 0.2738, 0.7344, 0.2738, 0.7344, 0.2738, 0.7344, 0.2738, 0.7344, 0.2738, 0.7344, 0.2738, 0.7344, 0.2738, 0.7344, 0.2738, 0.7344, 0.2738, 0.7344, 0.2738, 0.7344, 0.2738, 0.7344, 0.2738, 0.7344, 0.2738, 0.7344, 0.2738, 0.7344, 0.2738, 0.7344, 0.2738, 0.7344, 0.2738, 0.7344, 0.2738, 0.7344, 0.2738, 0.7344, 0.2738, 0.7344, 0.2738, 0.7344, 0.2738, 0.7344, 0.2738, 0.7344, 0.2738, 0.7344, 0.2738, 0.7344, 0.2738, 0.7344, 0.2738, 0.7344, 0.2738, 0.7344, 0.2738, 0.7344, 0.2738, 0.7344, 0.2738, 0.7344, 0.2738, 0.7344, 0.2738, 0.7344, 0.2738, 0.7344, 0.2738, 0.7344, 0.2738, 0.7344, 0.2738, 0.7344, 0.2738, 0.7344, 0.2738, 0.7344, 0.2738, 0.7344, 0.2738, 0.7344, 0.2738, 0.7344, 0.2738, 0.7344, 0.2738, 0.7344, 0.2738, 0.7344, 0.2738, 0.7344, 0.2738, 0.7344, 0.2738, 0.7344, 0.2738, 0.7344, 0.2738, 0.7344, 0.2738, 0.7344, 0.2738, 0.7344, 0.2738, 0.7344, 0.7503, 0.7422, 0.7503, 0.7422, 0.7503, 0.7422, 0.7503, 0.7422, 0.2738, 0.7344, 0.2738, 0.7344, 0.2738, 0.7344, 0.2738, 0.7344, 0.2738, 0.7344, 0.2738, 0.7344, 0.2738, 0.7344, 0.2738, 0.7344, 0.2738, 0.7344, 0.2738, 0.7344, 0.2738, 0.7344, 0.2738, 0.7344, 0.2738, 0.7344, 0.2738, 0.7344, 0.2738, 0.7344, 0.2738, 0.7344, 0.2738, 0.7344, 0.2738, 0.7344, 0.2738, 0.7344, 0.2738, 0.7344, 0.2738, 0.7344, 0.2738, 0.7344, 0.2738, 0.7344, 0.2738, 0.7344, 0.2738, 0.7344, 0.2738, 0.7344, 0.2738, 0.7344, 0.2738, 0.7344, 0.2738, 0.7344, 0.2738, 0.7344, 0.2738, 0.7344, 0.2738, 0.7344, 0.2738, 0.7344, 0.2738, 0.7344, 0.2738, 0.7344, 0.2738, 0.7344, 0.2738, 0.7344, 0.2738, 0.7344, 0.2738, 0.7344, 0.2738, 0.7344, 0.7503, 0.7422, 0.7503, 0.7422, 0.7503, 0.7422, 0.7503, 0.7422, 0.2738, 0.7344, 0.2738, 0.7344, 0.2738, 0.7344, 0.2738, 0.7344, 0.2738, 0.7344, 0.2738, 0.7344, 0.2738, 0.7344, 0.2738, 0.7344, 0.2738, 0.7344, 0.2738, 0.7344, 0.2738, 0.7344, 0.2738, 0.7344, 0.2738, 0.7344, 0.2738, 0.7344, 0.2738, 0.7344, 0.2738, 0.7344, 0.7503, 0.7422, 0.7503, 0.7422, 0.7503, 0.7422, 0.7503, 0.7422, 0.2738, 0.7344, 0.2738, 0.7344, 0.2738, 0.7344, 0.2738, 0.7344, 0.2738, 0.7344, 0.2738, 0.7344, 0.2738, 0.7344, 0.2738, 0.7344, 0.2738, 0.7344, 0.2738, 0.7344, 0.2738, 0.7344, 0.2738, 0.7344, 0.7503, 0.7422, 0.7503, 0.7422, 0.7503, 0.7422, 0.7503, 0.7422, 0.2738, 0.7344, 0.2738, 0.7344, 0.2738, 0.7344, 0.2738, 0.7344, 0.2738, 0.7344, 0.2738, 0.7344, 0.2738, 0.7344, 0.2738, 0.7344, 0.2738, 0.7344, 0.2738, 0.7344, 0.2738, 0.7344, 0.2738, 0.7344, 0.2738, 0.7344, 0.2738, 0.7344, 0.2738, 0.7344, 0.2738, 0.7344, 0.7503, 0.7422, 0.7503, 0.7422, 0.7503, 0.7422, 0.7503, 0.7422, 0.7503, 0.7422, 0.7503, 0.7422, 0.7503, 0.7422, 0.7503, 0.7422, 0.2738, 0.7344, 0.2738, 0.7344, 0.2738, 0.7344, 0.2738, 0.7344, 0.2738, 0.7344, 0.2738, 0.7344, 0.2738, 0.7344, 0.2738, 0.7344, 0.2738, 0.7344, 0.2738, 0.7344, 0.2738, 0.7344, 0.2738, 0.7344, 0.2738, 0.7344, 0.2738, 0.7344, 0.2738, 0.7344, 0.2738, 0.7344, 0.7503, 0.7422, 0.7503, 0.7422, 0.7503, 0.7422, 0.7503, 0.7422, 0.7503, 0.7422, 0.7503, 0.7422, 0.7503, 0.7422, 0.7503, 0.7422, 0.2738, 0.7344, 0.2738, 0.7344, 0.2738, 0.7344, 0.2738, 0.7344, 0.7503, 0.7422, 0.7503, 0.7422, 0.7503, 0.7422, 0.7503, 0.7422, 0.2738, 0.7344, 0.2738, 0.7344, 0.2738, 0.7344, 0.2738, 0.7344, 0.2738, 0.7344, 0.2738, 0.7344, 0.2738, 0.7344, 0.2738, 0.7344, 0.2738, 0.7344, 0.2738, 0.7344, 0.2738, 0.7344, 0.2738, 0.7344, 0.2738, 0.7344, 0.2738, 0.7344, 0.2738, 0.7344, 0.2738, 0.7344, 0.2738, 0.7344, 0.2738, 0.7344, 0.2738, 0.7344, 0.2738, 0.7344, 0.2738, 0.7344, 0.2738, 0.7344, 0.2738, 0.7344, 0.2738, 0.7344, 0.2738, 0.7344, 0.2738, 0.7344, 0.2738, 0.7344, 0.2738, 0.7344, 0.2738, 0.7344, 0.2738, 0.7344, 0.2738, 0.7344, 0.2738, 0.7344, 0.2738, 0.7344, 0.2738, 0.7344, 0.2738, 0.7344, 0.2738, 0.7344, 0.2738, 0.7344, 0.2738, 0.7344, 0.2738, 0.7344, 0.2738, 0.7344, 0.2738, 0.7344, 0.2738, 0.7344, 0.2738, 0.7344, 0.2738, 0.7344, 0.2738, 0.7344, 0.2738, 0.7344, 0.2738, 0.7344, 0.2738, 0.7344, 0.2738, 0.7344, 0.2738, 0.7344, 0.2738, 0.7344, 0.2738, 0.7344, 0.2738, 0.7344, 0.2738, 0.7344, 0.2738, 0.7344, 0.2738, 0.7344, 0.2738, 0.7344, 0.2738, 0.7344, 0.2738, 0.7344, 0.2738, 0.7344, 0.2738, 0.7344, 0.2738, 0.7344, 0.2738, 0.7344, 0.2738, 0.7344, 0.2738, 0.7344, 0.2738, 0.7344, 0.2738, 0.7344, 0.2738, 0.7344, 0.2738, 0.7344, 0.2738, 0.7344, 0.2738, 0.7344, 0.2738, 0.7344, 0.2738, 0.7344, 0.2738, 0.7344, 0.2738, 0.7344, 0.2738, 0.7344, 0.2738, 0.7344, 0.2738, 0.7344, 0.2738, 0.7344, 0.2738, 0.7344, 0.2738, 0.7344, 0.2738, 0.7344, 0.2738, 0.7344, 0.2738, 0.7344, 0.2738, 0.7344, 0.2738, 0.7344, 0.2738, 0.7344, 0.2738, 0.7344, 0.2738, 0.7344, 0.2738, 0.7344, 0.2738, 0.7344, 0.2738, 0.7344, 0.2738, 0.7344, 0.2738, 0.7344, 0.2738, 0.7344, 0.2738, 0.7344, 0.2738, 0.7344, 0.2738, 0.7344, 0.2738, 0.7344, 0.2738, 0.7344, 0.2738, 0.7344, 0.2738, 0.7344, 0.2738, 0.7344, 0.2738, 0.7344, 0.2738, 0.7344, 0.2738, 0.7344, 0.2738, 0.7344, 0.2738, 0.7344, 0.2738, 0.7344, 0.2738, 0.7344, 0.2738, 0.7344, 0.2738, 0.7344, 0.2738, 0.7344, 0.2738, 0.7344, 0.2738, 0.7344, 0.2738, 0.7344, 0.2738, 0.7344, 0.2738, 0.7344, 0.2738, 0.7344, 0.2738, 0.7344, 0.2738, 0.7344, 0.2738, 0.7344, 0.2738, 0.7344, 0.2738, 0.7344, 0.2738, 0.7344, 0.2738, 0.7344, 0.2738, 0.7344, 0.2738, 0.7344, 0.2738, 0.7344, 0.2738, 0.7344, 0.2738, 0.7344, 0.2738, 0.7344, 0.2738, 0.7344, 0.2738, 0.7344, 0.2738, 0.7344, 0.2738, 0.7344, 0.2738, 0.7344, 0.2738, 0.7344, 0.2738, 0.7344, 0.2738, 0.7344, 0.2738, 0.7344, 0.2738, 0.7344, 0.2738, 0.7344, 0.2738, 0.7344, 0.2738, 0.7344, 0.2738, 0.7344, 0.2738, 0.7344, 0.2738, 0.7344, 0.2738, 0.7344, 0.2738, 0.7344, 0.2738, 0.7344, 0.2738, 0.7344, 0.2738, 0.7344, 0.2738, 0.7344, 0.2738, 0.7344, 0.2738, 0.7344, 0.2738, 0.7344, 0.2738, 0.7344, 0.2738, 0.7344, 0.2738, 0.7344, 0.2738, 0.7344, 0.2738, 0.7344, 0.2738, 0.7344, 0.2738, 0.7344, 0.2738, 0.7344, 0.2738, 0.7344, 0.2738, 0.7344, 0.2738, 0.7344, 0.2738, 0.7344, 0.2738, 0.7344, 0.2738, 0.7344, 0.2738, 0.7344, 0.2738, 0.7344, 0.2738, 0.7344, 0.2738, 0.7344, 0.2738, 0.7344, 0.2738, 0.7344, 0.2738, 0.7344, 0.2738, 0.7344, 0.2738, 0.7344, 0.2738, 0.7344, 0.2738, 0.7344, 0.2738, 0.7344, 0.2738, 0.7344, 0.2738, 0.7344, 0.2738, 0.7344, 0.2738, 0.7344, 0.2738, 0.7344, 0.2738, 0.7344, 0.2738, 0.7344, 0.2738, 0.7344, 0.2738, 0.7344, 0.2738, 0.7344, 0.2738, 0.7344, 0.2738, 0.7344, 0.2738, 0.7344, 0.2738, 0.7344, 0.2738, 0.7344, 0.2738, 0.7344, 0.2738, 0.7344, 0.2738, 0.7344, 0.2738, 0.7344, 0.2738, 0.7344, 0.2738, 0.7344, 0.2738, 0.7344, 0.2738, 0.7344, 0.2738, 0.7344, 0.2738, 0.7344, 0.2738, 0.7344, 0.2738, 0.7344, 0.2738, 0.7344, 0.2738, 0.7344, 0.2738, 0.7344, 0.2738, 0.7344, 0.2738, 0.7344, 0.2738, 0.7344, 0.2738, 0.7344, 0.2738, 0.7344, 0.2738, 0.7344, 0.2738, 0.7344, 0.2738, 0.7344, 0.2738, 0.7344, 0.2738, 0.7344, 0.2738, 0.7344, 0.2738, 0.7344, 0.2738, 0.7344, 0.2738, 0.7344, 0.2738, 0.7344, 0.2738, 0.7344, 0.2738, 0.7344, 0.2738, 0.7344, 0.2738, 0.7344, 0.2738, 0.7344, 0.2738, 0.7344, 0.2738, 0.7344, 0.2738, 0.7344, 0.2738, 0.7344, 0.2738, 0.7344, 0.2738, 0.7344, 0.2738, 0.7344, 0.2738, 0.7344, 0.2738, 0.7344, 0.2738, 0.7344, 0.2738, 0.7344, 0.2738, 0.7344, 0.2738, 0.7344, 0.2738, 0.7344, 0.2738, 0.7344, 0.2738, 0.7344, 0.2738, 0.7344, 0.2738, 0.7344, 0.2738, 0.7344, 0.2738, 0.7344, 0.2738, 0.7344, 0.2738, 0.7344, 0.2738, 0.7344, 0.2738, 0.7344, 0.2738, 0.7344, 0.2738, 0.7344, 0.2738, 0.7344, 0.2738, 0.7344, 0.2738, 0.7344, 0.2738, 0.7344, 0.2738, 0.7344, 0.2738, 0.7344, 0.2738, 0.7344, 0.2738, 0.7344, 0.2738, 0.7344, 0.2738, 0.7344, 0.2738, 0.7344, 0.2738, 0.7344, 0.2738, 0.7344, 0.2738, 0.7344, 0.2738, 0.7344, 0.2738, 0.7344, 0.2738, 0.7344, 0.2738, 0.7344, 0.2738, 0.7344, 0.2738, 0.7344, 0.2738, 0.7344, 0.2738, 0.7344, 0.2738, 0.7344, 0.2738, 0.7344, 0.2738, 0.7344, 0.2738, 0.7344, 0.2738, 0.7344, 0.2738, 0.7344, 0.2738, 0.7344, 0.2738, 0.7344, 0.2738, 0.7344, 0.2738, 0.7344, 0.2738, 0.7344, 0.2738, 0.7344, 0.2738, 0.7344, 0.2738, 0.7344, 0.2738, 0.7344, 0.2738, 0.7344, 0.2738, 0.7344, 0.2738, 0.7344, 0.2738, 0.7344, 0.2738, 0.7344, 0.2738, 0.7344, 0.2738, 0.7344, 0.2738, 0.7344, 0.2738, 0.7344, 0.2738, 0.7344, 0.2738, 0.7344, 0.2738, 0.7344, 0.2738, 0.7344, 0.2738, 0.7344, 0.2738, 0.7344, 0.2738, 0.7344, 0.2738, 0.7344, 0.2738, 0.7344, 0.2738, 0.7344, 0.2738, 0.7344, 0.2738, 0.7344, 0.2738, 0.7344, 0.2738, 0.7344, 0.2738, 0.7344, 0.2738, 0.7344, 0.2738, 0.7344, 0.2738, 0.7344, 0.2738, 0.7344, 0.2738, 0.7344, 0.2738, 0.7344, 0.2738, 0.7344, 0.2738, 0.7344, 0.2738, 0.7344, 0.2738, 0.7344, 0.2738, 0.7344, 0.2738, 0.7344, 0.2738, 0.7344, 0.2738, 0.7344, 0.2738, 0.7344, 0.2738, 0.7344, 0.2738, 0.7344, 0.2738, 0.7344, 0.2738, 0.7344, 0.2738, 0.7344, 0.2738, 0.7344, 0.2738, 0.7344, 0.2738, 0.7344, 0.2738, 0.7344, 0.2738, 0.7344, 0.2738, 0.7344, 0.2738, 0.7344, 0.2738, 0.7344, 0.2738, 0.7344, 0.2738, 0.7344, 0.2738, 0.7344, 0.2738, 0.7344, 0.2738, 0.7344, 0.2738, 0.7344, 0.2738, 0.7344, 0.2738, 0.7344, 0.2738, 0.7344, 0.2738, 0.7344, 0.2738, 0.7344, 0.2738, 0.7344, 0.2738, 0.7344, 0.2738, 0.7344, 0.2738, 0.7344, 0.2738, 0.7344, 0.2738, 0.7344, 0.2738, 0.7344, 0.2738, 0.7344, 0.2738, 0.7344, 0.2738, 0.7344, 0.2738, 0.7344, 0.2738, 0.7344, 0.2738, 0.7344, 0.2738, 0.7344, 0.2738, 0.7344, 0.2738, 0.7344, 0.2738, 0.7344, 0.2738, 0.7344, 0.2738, 0.7344, 0.2738, 0.7344, 0.2738, 0.7344, 0.2738, 0.7344, 0.2738, 0.7344, 0.2738, 0.7344, 0.2738, 0.7344, 0.2738, 0.7344, 0.2738, 0.7344, 0.2738, 0.7344, 0.2738, 0.7344, 0.2738, 0.7344, 0.2738, 0.7344, 0.2738, 0.7344, 0.2738, 0.7344, 0.2738, 0.7344, 0.2738, 0.7344, 0.2738, 0.7344, 0.2738, 0.7344, 0.2738, 0.7344, 0.2738, 0.7344, 0.2738, 0.7344, 0.2738, 0.7344, 0.2738, 0.7344, 0.2738, 0.7344, 0.2738, 0.7344, 0.2738, 0.7344, 0.2738, 0.7344, 0.2738, 0.7344, 0.2738, 0.7344, 0.2738, 0.7344, 0.2738, 0.7344, 0.2738, 0.7344, 0.2738, 0.7344, 0.2738, 0.7344, 0.2738, 0.7344, 0.2738, 0.7344, 0.2738, 0.7344, 0.2738, 0.7344, 0.2738, 0.7344, 0.2738, 0.7344, 0.2738, 0.7344, 0.2738, 0.7344, 0.2738, 0.7344, 0.2738, 0.7344, 0.2738, 0.7344, 0.2738, 0.7344, 0.2738, 0.7344, 0.2738, 0.7344, 0.2738, 0.7344, 0.2738, 0.7344, 0.2738, 0.7344, 0.2738, 0.7344, 0.2738, 0.7344, 0.2738, 0.7344, 0.2738, 0.7344, 0.2738, 0.7344, 0.2738, 0.7344, 0.2738, 0.7344, 0.2738, 0.7344, 0.2738, 0.7344, 0.2738, 0.7344, 0.2738, 0.7344, 0.2738, 0.7344, 0.2738, 0.7344, 0.2738, 0.7344, 0.2738, 0.7344, 0.2738, 0.7344, 0.2738, 0.7344, 0.2738, 0.7344, 0.2738, 0.7344, 0.2738, 0.7344, 0.2738, 0.7344, 0.2738, 0.7344, 0.2738, 0.7344, 0.2738, 0.7344, 0.2738, 0.7344, 0.2738, 0.7344, 0.2738, 0.7344, 0.2738, 0.7344, 0.2738, 0.7344, 0.2738, 0.7344, 0.2738, 0.7344, 0.2738, 0.7344, 0.2738, 0.7344, 0.2738, 0.7344, 0.2738, 0.7344, 0.2738, 0.7344, 0.2738, 0.7344, 0.2738, 0.7344, 0.2738, 0.7344, 0.2738, 0.7344, 0.2738, 0.7344, 0.2738, 0.7344, 0.2738, 0.7344, 0.2738, 0.7344, 0.2738, 0.7344, 0.2738, 0.7344, 0.2738, 0.7344, 0.2738, 0.7344, 0.2738, 0.7344, 0.2738, 0.7344, 0.2738, 0.7344, 0.2738, 0.7344, 0.2738, 0.7344, 0.2738, 0.7344, 0.2738, 0.7344, 0.2738, 0.7344, 0.2738, 0.7344, 0.2738, 0.7344, 0.2738, 0.7344, 0.2738, 0.7344, 0.2738, 0.7344, 0.2738, 0.7344, 0.2738, 0.7344, 0.2738, 0.7344, 0.2738, 0.7344, 0.2738, 0.7344, 0.2738, 0.7344, 0.2738, 0.7344, 0.2738, 0.7344, 0.2738, 0.7344, 0.2738, 0.7344, 0.2738, 0.7344, 0.2738, 0.7344, 0.2738, 0.7344, 0.2738, 0.7344, 0.2738, 0.7344, 0.2738, 0.7344, 0.2738, 0.7344, 0.2738, 0.7344, 0.2738, 0.7344, 0.2738, 0.7344, 0.2738, 0.7344, 0.2738, 0.7344, 0.7503, 0.7422, 0.7503, 0.7422, 0.7503, 0.7422, 0.7503, 0.7422, 0.7503, 0.7422, 0.7503, 0.7422, 0.7503, 0.7422, 0.7503, 0.7422, 0.2738, 0.7344, 0.2738, 0.7344, 0.2738, 0.7344, 0.2738, 0.7344, 0.2738, 0.7344, 0.2738, 0.7344, 0.2738, 0.7344, 0.2738, 0.7344, 0.7503, 0.7422, 0.7503, 0.7422, 0.7503, 0.7422, 0.7503, 0.7422, 0.2738, 0.7344, 0.2738, 0.7344, 0.2738, 0.7344, 0.2738, 0.7344, 0.2738, 0.7344, 0.2738, 0.7344, 0.2738, 0.7344, 0.2738, 0.7344, 0.7503, 0.7422, 0.7503, 0.7422, 0.7503, 0.7422, 0.7503, 0.7422, 0.2738, 0.7344, 0.2738, 0.7344, 0.2738, 0.7344, 0.2738, 0.7344, 0.2738, 0.7344, 0.2738, 0.7344, 0.2738, 0.7344, 0.2738, 0.7344, 0.2738, 0.7344, 0.2738, 0.7344, 0.2738, 0.7344, 0.2738, 0.7344, 0.2738, 0.7344, 0.2738, 0.7344, 0.2738, 0.7344, 0.2738, 0.7344, 0.2738, 0.7344, 0.2738, 0.7344, 0.2738, 0.7344, 0.2738, 0.7344, 0.2738, 0.7344, 0.2738, 0.7344, 0.2738, 0.7344, 0.2738, 0.7344, 0.2738, 0.7344, 0.2738, 0.7344, 0.2738, 0.7344, 0.2738, 0.7344, 0.2738, 0.7344, 0.2738, 0.7344, 0.2738, 0.7344, 0.2738, 0.7344, 0.2738, 0.7344, 0.2738, 0.7344, 0.2738, 0.7344, 0.2738, 0.7344, 0.7503, 0.7422, 0.7503, 0.7422, 0.7503, 0.7422, 0.7503, 0.7422, 0.2738, 0.7344, 0.2738, 0.7344, 0.2738, 0.7344, 0.2738, 0.7344, 0.2738, 0.7344, 0.2738, 0.7344, 0.2738, 0.7344, 0.2738, 0.7344, 0.2738, 0.7344, 0.2738, 0.7344, 0.2738, 0.7344, 0.2738, 0.7344, 0.2738, 0.7344, 0.2738, 0.7344, 0.2738, 0.7344, 0.2738, 0.7344, 0.2738, 0.7344, 0.2738, 0.7344, 0.2738, 0.7344, 0.2738, 0.7344, 0.2738, 0.7344, 0.2738, 0.7344, 0.2738, 0.7344, 0.2738, 0.7344, 0.2738, 0.7344, 0.2738, 0.7344, 0.2738, 0.7344, 0.2738, 0.7344, 0.2738, 0.7344, 0.2738, 0.7344, 0.2738, 0.7344, 0.2738, 0.7344, 0.2738, 0.7344, 0.2738, 0.7344, 0.2738, 0.7344, 0.2738, 0.7344, 0.2738, 0.7344, 0.2738, 0.7344, 0.2738, 0.7344, 0.2738, 0.7344, 0.2738, 0.7344, 0.2738, 0.7344, 0.2738, 0.7344, 0.2738, 0.7344, 0.2738, 0.7344, 0.2738, 0.7344, 0.2738, 0.7344, 0.2738, 0.7344, 0.2738, 0.7344, 0.2738, 0.7344, 0.2738, 0.7344, 0.2738, 0.7344, 0.2738, 0.7344, 0.2738, 0.7344, 0.2738, 0.7344, 0.2738, 0.7344, 0.2738, 0.7344, 0.2738, 0.7344, 0.2738, 0.7344, 0.2738, 0.7344, 0.2738, 0.7344, 0.2738, 0.7344, 0.2738, 0.7344, 0.2738, 0.7344, 0.2738, 0.7344, 0.2738, 0.7344, 0.2738, 0.7344, 0.2738, 0.7344, 0.2738, 0.7344, 0.2738, 0.7344, 0.2738, 0.7344, 0.2738, 0.7344, 0.2738, 0.7344, 0.2738, 0.7344, 0.2738, 0.7344, 0.2738, 0.7344, 0.2738, 0.7344, 0.2738, 0.7344, 0.2738, 0.7344, 0.2738, 0.7344, 0.2738, 0.7344, 0.2738, 0.7344, 0.2738, 0.7344, 0.2738, 0.7344, 0.2738, 0.7344, 0.2738, 0.7344, 0.2738, 0.7344, 0.2738, 0.7344, 0.2738, 0.7344, 0.2738, 0.7344, 0.2738, 0.7344, 0.2738, 0.7344, 0.2738, 0.7344, 0.2738, 0.7344, 0.2738, 0.7344, 0.2738, 0.7344, 0.2738, 0.7344, 0.2738, 0.7344, 0.2738, 0.7344, 0.2738, 0.7344, 0.7503, 0.7422, 0.7503, 0.7422, 0.7503, 0.7422, 0.7503, 0.7422, 0.2738, 0.7344, 0.2738, 0.7344, 0.2738, 0.7344, 0.2738, 0.7344, 0.2738, 0.7344, 0.2738, 0.7344, 0.2738, 0.7344, 0.2738, 0.7344, 0.2738, 0.7344, 0.2738, 0.7344, 0.2738, 0.7344, 0.2738, 0.7344, 0.2738, 0.7344, 0.2738, 0.7344, 0.2738, 0.7344, 0.2738, 0.7344, 0.2738, 0.7344, 0.2738, 0.7344, 0.2738, 0.7344, 0.2738, 0.7344, 0.2738, 0.7344, 0.2738, 0.7344, 0.2738, 0.7344, 0.2738, 0.7344, 0.2738, 0.7344, 0.2738, 0.7344, 0.2738, 0.7344, 0.2738, 0.7344, 0.2738, 0.7344, 0.2738, 0.7344, 0.2738, 0.7344, 0.2738, 0.7344, 0.2738, 0.7344, 0.2738, 0.7344, 0.2738, 0.7344, 0.2738, 0.7344, 0.2738, 0.7344, 0.2738, 0.7344, 0.2738, 0.7344, 0.2738, 0.7344, 0.2738, 0.7344, 0.2738, 0.7344, 0.2738, 0.7344, 0.2738, 0.7344, 0.2738, 0.7344, 0.2738, 0.7344, 0.2738, 0.7344, 0.2738, 0.7344, 0.2738, 0.7344, 0.2738, 0.7344, 0.2738, 0.7344, 0.2738, 0.7344, 0.2738, 0.7344, 0.2738, 0.7344, 0.2738, 0.7344, 0.2738, 0.7344, 0.2738, 0.7344, 0.2738, 0.7344, 0.2738, 0.7344, 0.2738, 0.7344, 0.2738, 0.7344, 0.2738, 0.7344, 0.2738, 0.7344, 0.2738, 0.7344, 0.2738, 0.7344, 0.2738, 0.7344, 0.2738, 0.7344, 0.2738, 0.7344, 0.2738, 0.7344, 0.2738, 0.7344, 0.2738, 0.7344, 0.2738, 0.7344, 0.2738, 0.7344, 0.2738, 0.7344, 0.2738, 0.7344, 0.2738, 0.7344, 0.2738, 0.7344, 0.2738, 0.7344, 0.2738, 0.7344, 0.2738, 0.7344, 0.2738, 0.7344, 0.2738, 0.7344, 0.2738, 0.7344, 0.2738, 0.7344, 0.2738, 0.7344, 0.2738, 0.7344, 0.2738, 0.7344, 0.2738, 0.7344, 0.2738, 0.7344, 0.2738, 0.7344, 0.2738, 0.7344, 0.2738, 0.7344, 0.2738, 0.7344, 0.2738, 0.7344, 0.2738, 0.7344, 0.2738, 0.7344, 0.2738, 0.7344, 0.2738, 0.7344, 0.2738, 0.7344, 0.2738, 0.7344, 0.2738, 0.7344, 0.2738, 0.7344, 0.2738, 0.7344, 0.2738, 0.7344, 0.2738, 0.7344, 0.2738, 0.7344, 0.2738, 0.7344, 0.2738, 0.7344, 0.2738, 0.7344, 0.2738, 0.7344, 0.2738, 0.7344, 0.2738, 0.7344, 0.2738, 0.7344, 0.2738, 0.7344, 0.2738, 0.7344, 0.2738, 0.7344, 0.2738, 0.7344, 0.2738, 0.7344, 0.2738, 0.7344, 0.2738, 0.7344, 0.2738, 0.7344, 0.2738, 0.7344, 0.2738, 0.7344, 0.2738, 0.7344, 0.2738, 0.7344, 0.2738, 0.7344, 0.2738, 0.7344, 0.2738, 0.7344, 0.2738, 0.7344, 0.2738, 0.7344, 0.2738, 0.7344, 0.2738, 0.7344, 0.2738, 0.7344, 0.2738, 0.7344, 0.2738, 0.7344, 0.2738, 0.7344, 0.2738, 0.7344, 0.2738, 0.7344, 0.2738, 0.7344, 0.2738, 0.7344, 0.7503, 0.7422, 0.7503, 0.7422, 0.7503, 0.7422, 0.7503, 0.7422, 0.2738, 0.7344, 0.2738, 0.7344, 0.2738, 0.7344, 0.2738, 0.7344, 0.2738, 0.7344, 0.2738, 0.7344, 0.2738, 0.7344, 0.2738, 0.7344, 0.7503, 0.7422, 0.7503, 0.7422, 0.7503, 0.7422, 0.7503, 0.7422, 0.2595, 0.2164, 0.2595, 0.2164, 0.2595, 0.2164, 0.2595, 0.2164, 0.2738, 0.7344, 0.2738, 0.7344, 0.2738, 0.7344, 0.2738, 0.7344, 0.2738, 0.7344, 0.2738, 0.7344, 0.2738, 0.7344, 0.2738, 0.7344, 0.2738, 0.7344, 0.2738, 0.7344, 0.2738, 0.7344, 0.2738, 0.7344, 0.2738, 0.7344, 0.2738, 0.7344, 0.2738, 0.7344, 0.2738, 0.7344, 0.2738, 0.7344, 0.2738, 0.7344, 0.2738, 0.7344, 0.2738, 0.7344, 0.2738, 0.7344, 0.2738, 0.7344, 0.2738, 0.7344, 0.2738, 0.7344, 0.2738, 0.7344, 0.2738, 0.7344, 0.2738, 0.7344, 0.2738, 0.7344, 0.2738, 0.7344, 0.2738, 0.7344, 0.2738, 0.7344, 0.2738, 0.7344, 0.2738, 0.7344, 0.2738, 0.7344, 0.2738, 0.7344, 0.2738, 0.7344, 0.2738, 0.7344, 0.2738, 0.7344, 0.2738, 0.7344, 0.2738, 0.7344, 0.2738, 0.7344, 0.2738, 0.7344, 0.2738, 0.7344, 0.2738, 0.7344, 0.7503, 0.7422, 0.7503, 0.7422, 0.7503, 0.7422, 0.7503, 0.7422, 0.2738, 0.7344, 0.2738, 0.7344, 0.2738, 0.7344, 0.2738, 0.7344, 0.2738, 0.7344, 0.2738, 0.7344, 0.2738, 0.7344, 0.2738, 0.7344, 0.2738, 0.7344, 0.2738, 0.7344, 0.2738, 0.7344, 0.2738, 0.7344, 0.7503, 0.7422, 0.7503, 0.7422, 0.7503, 0.7422, 0.7503, 0.7422, 0.2738, 0.7344, 0.2738, 0.7344, 0.2738, 0.7344, 0.2738, 0.7344, 0.7503, 0.7422, 0.7503, 0.7422, 0.7503, 0.7422, 0.7503, 0.7422, 0.2738, 0.7344, 0.2738, 0.7344, 0.2738, 0.7344, 0.2738, 0.7344, 0.7503, 0.7422, 0.7503, 0.7422, 0.7503, 0.7422, 0.7503, 0.7422, 0.2738, 0.7344, 0.2738, 0.7344, 0.2738, 0.7344, 0.2738, 0.7344, 0.7503, 0.7422, 0.7503, 0.7422, 0.7503, 0.7422, 0.7503, 0.7422, 0.2738, 0.7344, 0.2738, 0.7344, 0.2738, 0.7344, 0.2738, 0.7344, 0.7503, 0.7422, 0.7503, 0.7422, 0.7503, 0.7422, 0.7503, 0.7422, 0.2738, 0.7344, 0.2738, 0.7344, 0.2738, 0.7344, 0.2738, 0.7344, 0.2738, 0.7344, 0.2738, 0.7344, 0.2738, 0.7344, 0.2738, 0.7344, 0.7503, 0.7422, 0.7503, 0.7422, 0.7503, 0.7422, 0.7503, 0.7422, 0.7503, 0.7422, 0.7503, 0.7422, 0.7503, 0.7422, 0.7503, 0.7422, 0.2738, 0.7344, 0.2738, 0.7344, 0.2738, 0.7344, 0.2738, 0.7344, 0.2738, 0.7344, 0.2738, 0.7344, 0.2738, 0.7344, 0.2738, 0.7344, 0.2738, 0.7344, 0.2738, 0.7344, 0.2738, 0.7344, 0.2738, 0.7344, 0.2738, 0.7344, 0.2738, 0.7344, 0.2738, 0.7344, 0.2738, 0.7344, 0.2738, 0.7344, 0.2738, 0.7344, 0.2738, 0.7344, 0.2738, 0.7344, 0.2738, 0.7344, 0.2738, 0.7344, 0.2738, 0.7344, 0.2738, 0.7344, 0.2738, 0.7344, 0.2738, 0.7344, 0.2738, 0.7344, 0.2738, 0.7344, 0.2738, 0.7344, 0.2738, 0.7344, 0.2738, 0.7344, 0.2738, 0.7344, 0.2738, 0.7344, 0.2738, 0.7344, 0.2738, 0.7344, 0.2738, 0.7344, 0.2738, 0.7344, 0.2738, 0.7344, 0.2738, 0.7344, 0.2738, 0.7344, 0.2738, 0.7344, 0.2738, 0.7344, 0.2738, 0.7344, 0.2738, 0.7344, 0.2738, 0.7344, 0.2738, 0.7344, 0.2738, 0.7344, 0.2738, 0.7344, 0.2738, 0.7344, 0.2738, 0.7344, 0.2738, 0.7344, 0.2738, 0.7344, 0.2738, 0.7344, 0.2738, 0.7344, 0.2738, 0.7344, 0.2738, 0.7344, 0.2738, 0.7344, 0.2738, 0.7344, 0.2738, 0.7344, 0.2738, 0.7344, 0.2738, 0.7344, 0.2738, 0.7344, 0.2738, 0.7344, 0.2738, 0.7344, 0.7503, 0.7422, 0.7503, 0.7422, 0.7503, 0.7422, 0.7503, 0.7422, 0.2738, 0.7344, 0.2738, 0.7344, 0.2738, 0.7344, 0.2738, 0.7344, 0.2738, 0.7344, 0.2738, 0.7344, 0.2738, 0.7344, 0.2738, 0.7344, 0.2738, 0.7344, 0.2738, 0.7344, 0.2738, 0.7344, 0.2738, 0.7344, 0.7503, 0.7422, 0.7503, 0.7422, 0.7503, 0.7422, 0.7503, 0.7422, 0.2738, 0.7344, 0.2738, 0.7344, 0.2738, 0.7344, 0.2738, 0.7344, 0.7503, 0.7422, 0.7503, 0.7422, 0.7503, 0.7422, 0.7503, 0.7422, 0.7503, 0.7422, 0.7503, 0.7422, 0.7503, 0.7422, 0.7503, 0.7422, 0.7503, 0.7422, 0.7503, 0.7422, 0.7503, 0.7422, 0.7503, 0.7422, 0.2738, 0.7344, 0.2738, 0.7344, 0.2738, 0.7344, 0.2738, 0.7344, 0.7503, 0.7422, 0.7503, 0.7422, 0.7503, 0.7422, 0.7503, 0.7422, 0.2738, 0.7344, 0.2738, 0.7344, 0.2738, 0.7344, 0.2738, 0.7344, 0.2595, 0.2164, 0.2595, 0.2164, 0.2595, 0.2164, 0.2595, 0.2164, 0.2738, 0.7344, 0.2738, 0.7344, 0.2738, 0.7344, 0.2738, 0.7344, 0.2738, 0.7344, 0.2738, 0.7344, 0.2738, 0.7344, 0.2738, 0.7344, 0.2738, 0.7344, 0.2738, 0.7344, 0.2738, 0.7344, 0.2738, 0.7344, 0.2738, 0.7344, 0.2738, 0.7344, 0.2738, 0.7344, 0.2738, 0.7344, 0.2738, 0.7344, 0.2738, 0.7344, 0.2738, 0.7344, 0.2738, 0.7344, 0.2738, 0.7344, 0.2738, 0.7344, 0.2738, 0.7344, 0.2738, 0.7344, 0.2738, 0.7344, 0.2738, 0.7344, 0.2738, 0.7344, 0.2738, 0.7344, 0.2738, 0.7344, 0.2738, 0.7344, 0.2738, 0.7344, 0.2738, 0.7344, 0.2738, 0.7344, 0.2738, 0.7344, 0.2738, 0.7344, 0.2738, 0.7344, 0.2738, 0.7344, 0.2738, 0.7344, 0.2738, 0.7344, 0.2738, 0.7344, 0.2738, 0.7344, 0.2738, 0.7344, 0.2738, 0.7344, 0.2738, 0.7344, 0.2738, 0.7344, 0.2738, 0.7344, 0.2738, 0.7344, 0.2738, 0.7344, 0.2738, 0.7344, 0.2738, 0.7344, 0.2738, 0.7344, 0.2738, 0.7344, 0.2738, 0.7344, 0.2738, 0.7344, 0.2738, 0.7344, 0.2738, 0.7344, 0.2738, 0.7344, 0.2738, 0.7344, 0.2738, 0.7344, 0.2738, 0.7344, 0.2738, 0.7344, 0.2738, 0.7344, 0.2738, 0.7344, 0.2738, 0.7344, 0.2738, 0.7344, 0.2738, 0.7344, 0.2738, 0.7344, 0.2738, 0.7344, 0.2738, 0.7344, 0.2738, 0.7344, 0.2738, 0.7344, 0.2738, 0.7344, 0.2738, 0.7344, 0.2738, 0.7344, 0.2738, 0.7344, 0.2738, 0.7344, 0.2738, 0.7344, 0.2738, 0.7344, 0.2738, 0.7344, 0.2738, 0.7344, 0.2738, 0.7344, 0.2738, 0.7344, 0.2738, 0.7344, 0.2738, 0.7344, 0.2738, 0.7344, 0.2738, 0.7344, 0.2738, 0.7344, 0.2738, 0.7344, 0.2738, 0.7344, 0.2738, 0.7344, 0.2738, 0.7344, 0.2738, 0.7344, 0.2738, 0.7344, 0.2738, 0.7344, 0.2738, 0.7344, 0.2738, 0.7344, 0.2738, 0.7344, 0.2738, 0.7344, 0.2738, 0.7344, 0.2738, 0.7344, 0.2738, 0.7344, 0.2738, 0.7344, 0.2738, 0.7344, 0.2738, 0.7344, 0.2738, 0.7344, 0.2738, 0.7344, 0.2738, 0.7344, 0.2738, 0.7344, 0.2738, 0.7344, 0.2738, 0.7344, 0.2738, 0.7344, 0.2738, 0.7344, 0.2738, 0.7344, 0.2738, 0.7344, 0.2738, 0.7344, 0.2738, 0.7344, 0.2738, 0.7344, 0.2738, 0.7344, 0.2738, 0.7344, 0.2738, 0.7344, 0.2738, 0.7344, 0.2738, 0.7344, 0.2738, 0.7344, 0.2738, 0.7344, 0.2738, 0.7344, 0.2738, 0.7344, 0.2738, 0.7344, 0.2738, 0.7344, 0.2738, 0.7344, 0.2738, 0.7344, 0.2738, 0.7344, 0.2738, 0.7344, 0.2738, 0.7344, 0.2738, 0.7344, 0.2738, 0.7344, 0.2738, 0.7344, 0.2738, 0.7344, 0.2738, 0.7344, 0.2738, 0.7344, 0.2738, 0.7344, 0.2738, 0.7344, 0.2738, 0.7344, 0.2738, 0.7344, 0.2738, 0.7344, 0.2738, 0.7344, 0.2738, 0.7344, 0.2738, 0.7344, 0.2738, 0.7344, 0.2738, 0.7344, 0.2738, 0.7344, 0.2738, 0.7344, 0.2738, 0.7344, 0.2738, 0.7344, 0.2738, 0.7344, 0.2738, 0.7344, 0.2738, 0.7344, 0.2738, 0.7344, 0.2738, 0.7344, 0.2738, 0.7344, 0.2738, 0.7344, 0.2738, 0.7344, 0.2738, 0.7344, 0.2738, 0.7344, 0.2738, 0.7344, 0.2738, 0.7344, 0.2738, 0.7344, 0.2738, 0.7344, 0.2738, 0.7344, 0.2738, 0.7344, 0.2738, 0.7344, 0.2738, 0.7344, 0.2738, 0.7344, 0.2738, 0.7344, 0.2738, 0.7344, 0.2738, 0.7344, 0.2738, 0.7344, 0.2738, 0.7344, 0.2738, 0.7344, 0.2738, 0.7344, 0.2738, 0.7344, 0.2738, 0.7344, 0.2738, 0.7344, 0.2738, 0.7344, 0.2738, 0.7344, 0.2738, 0.7344, 0.2738, 0.7344, 0.2738, 0.7344, 0.2738, 0.7344, 0.2738, 0.7344, 0.2738, 0.7344, 0.2738, 0.7344, 0.2738, 0.7344, 0.2738, 0.7344, 0.2738, 0.7344, 0.2738, 0.7344, 0.2738, 0.7344, 0.2738, 0.7344, 0.2738, 0.7344, 0.2738, 0.7344, 0.2738, 0.7344, 0.2738, 0.7344, 0.2738, 0.7344, 0.2738, 0.7344, 0.2738, 0.7344, 0.2738, 0.7344, 0.2738, 0.7344, 0.2738, 0.7344, 0.2738, 0.7344, 0.2738, 0.7344, 0.2738, 0.7344, 0.2738, 0.7344, 0.2738, 0.7344, 0.2738, 0.7344, 0.2738, 0.7344, 0.2738, 0.7344, 0.2738, 0.7344, 0.2738, 0.7344, 0.2738, 0.7344, 0.2738, 0.7344, 0.2738, 0.7344, 0.2738, 0.7344, 0.2738, 0.7344, 0.2738, 0.7344, 0.2738, 0.7344, 0.2738, 0.7344, 0.2738, 0.7344, 0.2738, 0.7344, 0.2738, 0.7344, 0.2738, 0.7344, 0.2738, 0.7344, 0.2738, 0.7344, 0.2738, 0.7344, 0.2738, 0.7344, 0.2738, 0.7344, 0.2738, 0.7344, 0.2738, 0.7344, 0.2738, 0.7344, 0.2738, 0.7344, 0.2738, 0.7344, 0.2738, 0.7344, 0.2738, 0.7344, 0.2738, 0.7344, 0.2738, 0.7344, 0.2738, 0.7344, 0.2738, 0.7344, 0.2738, 0.7344, 0.2738, 0.7344, 0.2738, 0.7344, 0.2738, 0.7344, 0.2738, 0.7344, 0.2738, 0.7344, 0.2738, 0.7344, 0.2738, 0.7344, 0.2738, 0.7344, 0.2738, 0.7344, 0.2738, 0.7344, 0.2738, 0.7344, 0.2738, 0.7344, 0.2738, 0.7344, 0.2738, 0.7344, 0.2738, 0.7344, 0.2738, 0.7344, 0.2738, 0.7344, 0.2738, 0.7344, 0.2738, 0.7344, 0.2738, 0.7344, 0.2738, 0.7344, 0.2738, 0.7344, 0.2738, 0.7344, 0.2738, 0.7344, 0.2738, 0.7344, 0.2738, 0.7344, 0.2738, 0.7344, 0.2738, 0.7344, 0.2738, 0.7344, 0.2738, 0.7344, 0.2738, 0.7344, 0.2738, 0.7344, 0.2738, 0.7344, 0.2738, 0.7344, 0.2738, 0.7344, 0.2738, 0.7344, 0.2738, 0.7344, 0.2738, 0.7344, 0.2738, 0.7344, 0.2738, 0.7344, 0.2738, 0.7344, 0.2738, 0.7344, 0.2738, 0.7344, 0.2738, 0.7344, 0.2738, 0.7344, 0.2738, 0.7344, 0.2738, 0.7344, 0.2738, 0.7344, 0.2738, 0.7344, 0.2738, 0.7344, 0.2738, 0.7344, 0.2738, 0.7344, 0.2738, 0.7344, 0.2738, 0.7344, 0.2738, 0.7344, 0.2738, 0.7344, 0.2738, 0.7344, 0.2738, 0.7344, 0.2738, 0.7344, 0.2738, 0.7344, 0.2738, 0.7344, 0.2738, 0.7344, 0.2738, 0.7344, 0.2738, 0.7344, 0.2738, 0.7344, 0.2738, 0.7344, 0.2738, 0.7344, 0.2738, 0.7344, 0.2738, 0.7344, 0.2738, 0.7344, 0.2738, 0.7344, 0.2738, 0.7344, 0.2738, 0.7344, 0.2738, 0.7344, 0.2738, 0.7344, 0.2738, 0.7344, 0.2738, 0.7344, 0.2738, 0.7344, 0.2738, 0.7344, 0.2738, 0.7344, 0.2738, 0.7344, 0.2738, 0.7344, 0.2738, 0.7344, 0.2738, 0.7344, 0.2738, 0.7344, 0.2738, 0.7344, 0.2738, 0.7344, 0.2738, 0.7344, 0.2738, 0.7344, 0.2738, 0.7344, 0.2738, 0.7344, 0.2738, 0.7344, 0.2738, 0.7344, 0.2738, 0.7344, 0.2738, 0.7344, 0.2738, 0.7344, 0.2738, 0.7344, 0.2738, 0.7344, 0.2738, 0.7344, 0.2738, 0.7344, 0.2738, 0.7344, 0.2738, 0.7344, 0.2738, 0.7344, 0.2738, 0.7344, 0.2738, 0.7344, 0.2738, 0.7344, 0.2738, 0.7344, 0.2738, 0.7344, 0.2738, 0.7344, 0.2738, 0.7344, 0.2738, 0.7344, 0.2738, 0.7344, 0.2738, 0.7344, 0.2738, 0.7344, 0.2738, 0.7344, 0.2738, 0.7344, 0.2738, 0.7344, 0.2738, 0.7344, 0.2738, 0.7344, 0.2738, 0.7344, 0.2738, 0.7344, 0.2738, 0.7344, 0.2738, 0.7344, 0.2738, 0.7344, 0.2738, 0.7344, 0.2738, 0.7344, 0.2738, 0.7344, 0.2738, 0.7344, 0.2738, 0.7344, 0.2738, 0.7344, 0.2738, 0.7344, 0.2738, 0.7344, 0.2738, 0.7344, 0.2738, 0.7344, 0.2738, 0.7344, 0.2738, 0.7344, 0.2738, 0.7344, 0.2738, 0.7344, 0.2738, 0.7344, 0.2738, 0.7344, 0.2738, 0.7344, 0.2738, 0.7344, 0.2738, 0.7344, 0.2738, 0.7344, 0.2738, 0.7344, 0.2738, 0.7344, 0.2738, 0.7344, 0.2738, 0.7344, 0.2738, 0.7344, 0.2738, 0.7344, 0.2738, 0.7344, 0.2738, 0.7344, 0.2738, 0.7344, 0.2738, 0.7344, 0.2738, 0.7344, 0.2738, 0.7344, 0.2738, 0.7344, 0.2738, 0.7344, 0.2738, 0.7344, 0.2738, 0.7344, 0.2738, 0.7344, 0.2738, 0.7344, 0.2738, 0.7344, 0.2738, 0.7344, 0.2738, 0.7344, 0.2738, 0.7344, 0.2738, 0.7344, 0.2738, 0.7344, 0.2738, 0.7344, 0.2738, 0.7344, 0.2738, 0.7344, 0.2738, 0.7344, 0.2738, 0.7344, 0.2738, 0.7344, 0.2738, 0.7344, 0.2738, 0.7344, 0.2738, 0.7344, 0.2738, 0.7344, 0.2738, 0.7344, 0.2738, 0.7344, 0.2738, 0.7344, 0.2738, 0.7344, 0.2738, 0.7344, 0.2738, 0.7344, 0.2738, 0.7344, 0.2738, 0.7344, 0.2738, 0.7344, 0.2738, 0.7344, 0.2738, 0.7344, 0.2738, 0.7344, 0.2738, 0.7344, 0.2738, 0.7344, 0.2738, 0.7344, 0.2738, 0.7344, 0.2738, 0.7344, 0.2738, 0.7344, 0.2738, 0.7344, 0.2738, 0.7344, 0.2738, 0.7344, 0.2738, 0.7344, 0.2738, 0.7344, 0.2738, 0.7344, 0.2738, 0.7344, 0.2738, 0.7344, 0.2738, 0.7344, 0.2738, 0.7344, 0.2738, 0.7344, 0.2738, 0.7344, 0.2738, 0.7344, 0.2738, 0.7344, 0.2738, 0.7344, 0.2738, 0.7344, 0.2738, 0.7344, 0.2738, 0.7344, 0.2738, 0.7344, 0.2738, 0.7344, 0.2738, 0.7344, 0.2738, 0.7344, 0.2738, 0.7344, 0.2738, 0.7344, 0.2738, 0.7344, 0.2738, 0.7344, 0.2738, 0.7344, 0.2738, 0.7344, 0.2738, 0.7344, 0.2738, 0.7344, 0.2738, 0.7344, 0.2738, 0.7344, 0.2738, 0.7344, 0.2738, 0.7344, 0.2738, 0.7344, 0.2738, 0.7344, 0.2738, 0.7344, 0.2738, 0.7344, 0.2738, 0.7344, 0.2738, 0.7344, 0.2738, 0.7344, 0.2738, 0.7344, 0.2738, 0.7344, 0.2738, 0.7344, 0.2738, 0.7344, 0.2738, 0.7344, 0.2738, 0.7344, 0.2738, 0.7344, 0.2738, 0.7344, 0.2738, 0.7344, 0.2738, 0.7344, 0.2738, 0.7344, 0.2738, 0.7344, 0.2738, 0.7344, 0.2738, 0.7344, 0.2738, 0.7344, 0.2738, 0.7344, 0.2738, 0.7344, 0.2738, 0.7344, 0.2738, 0.7344, 0.2738, 0.7344, 0.2738, 0.7344, 0.2738, 0.7344, 0.2738, 0.7344, 0.2738, 0.7344, 0.2738, 0.7344, 0.2738, 0.7344, 0.2738, 0.7344, 0.2738, 0.7344, 0.2738, 0.7344, 0.2738, 0.7344, 0.2738, 0.7344, 0.2738, 0.7344, 0.2738, 0.7344, 0.2738, 0.7344, 0.2738, 0.7344, 0.2738, 0.7344, 0.2738, 0.7344, 0.2738, 0.7344, 0.2738, 0.7344, 0.2738, 0.7344, 0.2738, 0.7344, 0.2738, 0.7344, 0.2738, 0.7344, 0.2738, 0.7344, 0.2738, 0.7344, 0.2738, 0.7344, 0.2738, 0.7344, 0.2738, 0.7344, 0.2738, 0.7344, 0.2738, 0.7344, 0.2738, 0.7344, 0.2738, 0.7344, 0.2738, 0.7344, 0.2738, 0.7344, 0.2738, 0.7344, 0.2738, 0.7344, 0.2738, 0.7344, 0.2738, 0.7344, 0.2738, 0.7344, 0.2738, 0.7344, 0.2738, 0.7344, 0.2738, 0.7344, 0.2738, 0.7344, 0.2738, 0.7344, 0.2738, 0.7344, 0.2738, 0.7344, 0.2738, 0.7344, 0.2738, 0.7344, 0.2738, 0.7344, 0.2738, 0.7344, 0.2738, 0.7344, 0.2738, 0.7344, 0.2738, 0.7344, 0.2738, 0.7344, 0.2738, 0.7344, 0.2738, 0.7344, 0.2738, 0.7344, 0.2738, 0.7344, 0.2738, 0.7344, 0.2738, 0.7344, 0.2738, 0.7344, 0.2738, 0.7344, 0.2738, 0.7344, 0.2738, 0.7344, 0.2738, 0.7344, 0.2738, 0.7344, 0.2738, 0.7344, 0.2738, 0.7344, 0.2738, 0.7344, 0.2738, 0.7344, 0.2738, 0.7344, 0.2738, 0.7344, 0.2738, 0.7344, 0.2738, 0.7344, 0.2738, 0.7344, 0.2738, 0.7344, 0.2738, 0.7344, 0.2738, 0.7344, 0.2738, 0.7344, 0.2738, 0.7344, 0.2738, 0.7344, 0.2738, 0.7344, 0.2738, 0.7344, 0.2738, 0.7344, 0.2738, 0.7344, 0.2738, 0.7344, 0.2738, 0.7344, 0.2738, 0.7344, 0.2738, 0.7344, 0.2738, 0.7344, 0.2738, 0.7344, 0.2738, 0.7344, 0.2738, 0.7344, 0.2738, 0.7344, 0.2738, 0.7344, 0.2738, 0.7344, 0.2738, 0.7344, 0.2738, 0.7344, 0.2738, 0.7344, 0.2738, 0.7344, 0.2738, 0.7344, 0.2738, 0.7344, 0.2738, 0.7344, 0.2738, 0.7344, 0.2738, 0.7344, 0.2738, 0.7344, 0.2738, 0.7344, 0.2738, 0.7344, 0.2738, 0.7344, 0.7568, 0.2372, 0.7568, 0.2372, 0.7568, 0.2372, 0.7568, 0.2372, 0.2738, 0.7344, 0.2738, 0.7344, 0.2738, 0.7344, 0.2738, 0.7344, 0.2738, 0.7344, 0.2738, 0.7344, 0.2738, 0.7344, 0.2738, 0.7344, 0.2738, 0.7344, 0.2738, 0.7344, 0.2738, 0.7344, 0.2738, 0.7344, 0.7568, 0.2372, 0.7568, 0.2372, 0.7568, 0.2372, 0.7568, 0.2372, 0.7568, 0.2372, 0.7568, 0.2372, 0.7568, 0.2372, 0.7568, 0.2372, 0.2738, 0.7344, 0.2738, 0.7344, 0.2738, 0.7344, 0.2738, 0.7344, 0.2738, 0.7344, 0.2738, 0.7344, 0.2738, 0.7344, 0.2738, 0.7344, 0.2738, 0.7344, 0.2738, 0.7344, 0.2738, 0.7344, 0.2738, 0.7344, 0.2738, 0.7344, 0.2738, 0.7344, 0.2738, 0.7344, 0.2738, 0.7344, 0.2738, 0.7344, 0.2738, 0.7344, 0.2738, 0.7344, 0.2738, 0.7344, 0.2738, 0.7344, 0.2738, 0.7344, 0.2738, 0.7344, 0.2738, 0.7344, 0.2738, 0.7344, 0.2738, 0.7344, 0.2738, 0.7344, 0.2738, 0.7344, 0.7568, 0.2372, 0.7568, 0.2372, 0.7568, 0.2372, 0.7568, 0.2372, 0.2738, 0.7344, 0.2738, 0.7344, 0.2738, 0.7344, 0.2738, 0.7344, 0.2738, 0.7344, 0.2738, 0.7344, 0.2738, 0.7344, 0.2738, 0.7344, 0.7568, 0.2372, 0.7568, 0.2372, 0.7568, 0.2372, 0.7568, 0.2372, 0.2738, 0.7344, 0.2738, 0.7344, 0.2738, 0.7344, 0.2738, 0.7344, 0.2738, 0.7344, 0.2738, 0.7344, 0.2738, 0.7344, 0.2738, 0.7344, 0.2738, 0.7344, 0.2738, 0.7344, 0.2738, 0.7344, 0.2738, 0.7344, 0.7568, 0.2372, 0.7568, 0.2372, 0.7568, 0.2372, 0.7568, 0.2372, 0.2738, 0.7344, 0.2738, 0.7344, 0.2738, 0.7344, 0.2738, 0.7344, 0.2738, 0.7344, 0.2738, 0.7344, 0.2738, 0.7344, 0.2738, 0.7344, 0.2738, 0.7344, 0.2738, 0.7344, 0.2738, 0.7344, 0.2738, 0.7344, 0.2738, 0.7344, 0.2738, 0.7344, 0.2738, 0.7344, 0.2738, 0.7344, 0.2738, 0.7344, 0.2738, 0.7344, 0.2738, 0.7344, 0.2738, 0.7344, 0.2738, 0.7344, 0.2738, 0.7344, 0.2738, 0.7344, 0.2738, 0.7344, 0.2738, 0.7344, 0.2738, 0.7344, 0.2738, 0.7344, 0.2738, 0.7344, 0.2738, 0.7344, 0.2738, 0.7344, 0.2738, 0.7344, 0.2738, 0.7344, 0.2738, 0.7344, 0.2738, 0.7344, 0.2738, 0.7344, 0.2738, 0.7344, 0.2738, 0.7344, 0.2738, 0.7344, 0.2738, 0.7344, 0.2738, 0.7344, 0.2738, 0.7344, 0.2738, 0.7344, 0.2738, 0.7344, 0.2738, 0.7344, 0.2738, 0.7344, 0.2738, 0.7344, 0.2738, 0.7344, 0.2738, 0.7344, 0.2738, 0.7344, 0.2738, 0.7344, 0.2738, 0.7344, 0.2738, 0.7344, 0.2738, 0.7344, 0.2738, 0.7344, 0.2738, 0.7344, 0.2738, 0.7344, 0.2738, 0.7344, 0.2738, 0.7344, 0.2738, 0.7344, 0.2738, 0.7344, 0.2738, 0.7344, 0.2738, 0.7344, 0.2738, 0.7344, 0.2738, 0.7344, 0.2738, 0.7344, 0.2738, 0.7344, 0.2738, 0.7344, 0.2738, 0.7344, 0.2738, 0.7344, 0.2738, 0.7344, 0.2738, 0.7344, 0.2738, 0.7344, 0.2738, 0.7344, 0.2738, 0.7344, 0.2738, 0.7344, 0.2738, 0.7344, 0.2738, 0.7344, 0.2738, 0.7344, 0.2738, 0.7344, 0.2738, 0.7344, 0.2738, 0.7344, 0.2738, 0.7344, 0.2738, 0.7344, 0.2738, 0.7344, 0.2738, 0.7344, 0.2738, 0.7344, 0.2738, 0.7344, 0.2738, 0.7344, 0.2738, 0.7344, 0.2738, 0.7344, 0.2738, 0.7344, 0.2738, 0.7344, 0.2738, 0.7344, 0.2738, 0.7344, 0.2738, 0.7344, 0.2738, 0.7344, 0.2738, 0.7344, 0.2738, 0.7344, 0.2738, 0.7344, 0.2738, 0.7344, 0.2738, 0.7344, 0.2738, 0.7344, 0.2738, 0.7344, 0.2738, 0.7344, 0.2738, 0.7344, 0.2738, 0.7344, 0.2738, 0.7344, 0.2738, 0.7344, 0.2738, 0.7344, 0.2738, 0.7344, 0.2738, 0.7344, 0.2738, 0.7344, 0.2738, 0.7344, 0.2738, 0.7344, 0.2738, 0.7344, 0.2738, 0.7344, 0.2738, 0.7344, 0.2738, 0.7344, 0.2738, 0.7344, 0.2738, 0.7344, 0.2738, 0.7344, 0.2738, 0.7344, 0.2738, 0.7344, 0.2738, 0.7344, 0.2738, 0.7344, 0.2738, 0.7344, 0.2738, 0.7344, 0.2738, 0.7344, 0.2738, 0.7344, 0.2738, 0.7344, 0.2738, 0.7344, 0.2738, 0.7344, 0.2738, 0.7344, 0.2738, 0.7344, 0.2738, 0.7344, 0.2738, 0.7344, 0.2738, 0.7344, 0.2738, 0.7344, 0.2738, 0.7344, 0.2738, 0.7344, 0.2738, 0.7344, 0.2738, 0.7344, 0.2738, 0.7344, 0.2738, 0.7344, 0.2738, 0.7344, 0.2738, 0.7344, 0.2738, 0.7344, 0.2738, 0.7344, 0.2738, 0.7344, 0.2738, 0.7344, 0.2738, 0.7344, 0.2738, 0.7344, 0.7568, 0.2372, 0.7568, 0.2372, 0.7568, 0.2372, 0.7568, 0.2372, 0.2738, 0.7344, 0.2738, 0.7344, 0.2738, 0.7344, 0.2738, 0.7344, 0.2738, 0.7344, 0.2738, 0.7344, 0.2738, 0.7344, 0.2738, 0.7344, 0.2738, 0.7344, 0.2738, 0.7344, 0.2738, 0.7344, 0.2738, 0.7344, 0.2738, 0.7344, 0.2738, 0.7344, 0.2738, 0.7344, 0.2738, 0.7344, 0.2738, 0.7344, 0.2738, 0.7344, 0.2738, 0.7344, 0.2738, 0.7344, 0.2738, 0.7344, 0.2738, 0.7344, 0.2738, 0.7344, 0.2738, 0.7344, 0.2738, 0.7344, 0.2738, 0.7344, 0.2738, 0.7344, 0.2738, 0.7344, 0.2738, 0.7344, 0.2738, 0.7344, 0.2738, 0.7344, 0.2738, 0.7344, 0.2738, 0.7344, 0.2738, 0.7344, 0.2738, 0.7344, 0.2738, 0.7344, 0.2738, 0.7344, 0.2738, 0.7344, 0.2738, 0.7344, 0.2738, 0.7344, 0.2738, 0.7344, 0.2738, 0.7344, 0.2738, 0.7344, 0.2738, 0.7344, 0.2738, 0.7344, 0.2738, 0.7344, 0.2738, 0.7344, 0.2738, 0.7344, 0.2738, 0.7344, 0.2738, 0.7344, 0.2738, 0.7344, 0.2738, 0.7344, 0.2738, 0.7344, 0.2738, 0.7344, 0.2738, 0.7344, 0.2738, 0.7344, 0.2738, 0.7344, 0.2738, 0.7344, 0.2738, 0.7344, 0.2738, 0.7344, 0.2738, 0.7344, 0.2738, 0.7344, 0.2738, 0.7344, 0.2738, 0.7344, 0.2738, 0.7344, 0.2738, 0.7344, 0.2738, 0.7344, 0.2738, 0.7344, 0.2738, 0.7344, 0.2738, 0.7344, 0.2738, 0.7344, 0.2738, 0.7344, 0.2738, 0.7344, 0.2738, 0.7344, 0.2738, 0.7344, 0.2738, 0.7344, 0.2738, 0.7344, 0.2738, 0.7344, 0.2738, 0.7344, 0.2738, 0.7344, 0.2738, 0.7344, 0.2738, 0.7344, 0.2738, 0.7344, 0.2738, 0.7344, 0.2738, 0.7344, 0.2738, 0.7344, 0.2738, 0.7344, 0.2738, 0.7344, 0.2738, 0.7344, 0.2738, 0.7344, 0.2738, 0.7344, 0.2738, 0.7344, 0.2738, 0.7344, 0.2738, 0.7344, 0.2738, 0.7344, 0.2738, 0.7344, 0.2738, 0.7344, 0.2738, 0.7344, 0.2738, 0.7344, 0.2738, 0.7344, 0.2738, 0.7344, 0.2738, 0.7344, 0.2738, 0.7344, 0.2738, 0.7344, 0.2738, 0.7344, 0.2738, 0.7344, 0.2738, 0.7344, 0.2738, 0.7344, 0.2738, 0.7344, 0.2738, 0.7344, 0.2738, 0.7344, 0.2738, 0.7344, 0.2738, 0.7344, 0.2738, 0.7344, 0.2738, 0.7344, 0.2738, 0.7344, 0.2738, 0.7344, 0.2738, 0.7344, 0.2738, 0.7344, 0.2738, 0.7344, 0.2738, 0.7344, 0.2738, 0.7344, 0.2738, 0.7344, 0.2738, 0.7344, 0.2738, 0.7344, 0.2738, 0.7344, 0.2738, 0.7344, 0.2738, 0.7344, 0.2738, 0.7344, 0.2738, 0.7344, 0.2738, 0.7344, 0.2738, 0.7344, 0.2738, 0.7344, 0.2738, 0.7344, 0.2738, 0.7344, 0.2738, 0.7344, 0.2738, 0.7344, 0.2738, 0.7344, 0.2738, 0.7344, 0.2738, 0.7344, 0.2738, 0.7344, 0.2738, 0.7344, 0.2738, 0.7344, 0.2738, 0.7344, 0.2738, 0.7344, 0.2738, 0.7344, 0.2738, 0.7344, 0.2738, 0.7344, 0.2738, 0.7344, 0.2738, 0.7344, 0.2738, 0.7344, 0.2738, 0.7344, 0.2738, 0.7344, 0.2738, 0.7344, 0.2738, 0.7344, 0.2738, 0.7344, 0.7568, 0.2372, 0.7568, 0.2372, 0.7568, 0.2372, 0.7568, 0.2372, 0.7568, 0.2372, 0.7568, 0.2372, 0.7568, 0.2372, 0.7568, 0.2372, 0.2738, 0.7344, 0.2738, 0.7344, 0.2738, 0.7344, 0.2738, 0.7344, 0.2738, 0.7344, 0.2738, 0.7344, 0.2738, 0.7344, 0.2738, 0.7344, 0.2738, 0.7344, 0.2738, 0.7344, 0.2738, 0.7344, 0.2738, 0.7344, 0.2738, 0.7344, 0.2738, 0.7344, 0.2738, 0.7344, 0.2738, 0.7344, 0.2595, 0.2164, 0.2595, 0.2164, 0.2595, 0.2164, 0.2595, 0.2164, 0.7568, 0.2372, 0.7568, 0.2372, 0.7568, 0.2372, 0.7568, 0.2372, 0.2738, 0.7344, 0.2738, 0.7344, 0.2738, 0.7344, 0.2738, 0.7344, 0.7568, 0.2372, 0.7568, 0.2372, 0.7568, 0.2372, 0.7568, 0.2372, 0.2738, 0.7344, 0.2738, 0.7344, 0.2738, 0.7344, 0.2738, 0.7344, 0.7568, 0.2372, 0.7568, 0.2372, 0.7568, 0.2372, 0.7568, 0.2372, 0.2738, 0.7344, 0.2738, 0.7344, 0.2738, 0.7344, 0.2738, 0.7344, 0.2738, 0.7344, 0.2738, 0.7344, 0.2738, 0.7344, 0.2738, 0.7344, 0.2738, 0.7344, 0.2738, 0.7344, 0.2738, 0.7344, 0.2738, 0.7344, 0.7568, 0.2372, 0.7568, 0.2372, 0.7568, 0.2372, 0.7568, 0.2372, 0.2738, 0.7344, 0.2738, 0.7344, 0.2738, 0.7344, 0.2738, 0.7344, 0.7568, 0.2372, 0.7568, 0.2372, 0.7568, 0.2372, 0.7568, 0.2372, 0.7568, 0.2372, 0.7568, 0.2372, 0.7568, 0.2372, 0.7568, 0.2372, 0.7568, 0.2372, 0.7568, 0.2372, 0.7568, 0.2372, 0.7568, 0.2372, 0.2738, 0.7344, 0.2738, 0.7344, 0.2738, 0.7344, 0.2738, 0.7344, 0.2738, 0.7344, 0.2738, 0.7344, 0.2738, 0.7344, 0.2738, 0.7344, 0.2738, 0.7344, 0.2738, 0.7344, 0.2738, 0.7344, 0.2738, 0.7344, 0.2738, 0.7344, 0.2738, 0.7344, 0.2738, 0.7344, 0.2738, 0.7344, 0.2738, 0.7344, 0.2738, 0.7344, 0.2738, 0.7344, 0.2738, 0.7344, 0.2738, 0.7344, 0.2738, 0.7344, 0.2738, 0.7344, 0.2738, 0.7344, 0.2595, 0.2164, 0.2595, 0.2164, 0.2595, 0.2164, 0.2595, 0.2164, 0.2738, 0.7344, 0.2738, 0.7344, 0.2738, 0.7344, 0.2738, 0.7344, 0.7568, 0.2372, 0.7568, 0.2372, 0.7568, 0.2372, 0.7568, 0.2372, 0.7568, 0.2372, 0.7568, 0.2372, 0.7568, 0.2372, 0.7568, 0.2372, 0.2738, 0.7344, 0.2738, 0.7344, 0.2738, 0.7344, 0.2738, 0.7344, 0.2738, 0.7344, 0.2738, 0.7344, 0.2738, 0.7344, 0.2738, 0.7344, 0.2738, 0.7344, 0.2738, 0.7344, 0.2738, 0.7344, 0.2738, 0.7344, 0.2738, 0.7344, 0.2738, 0.7344, 0.2738, 0.7344, 0.2738, 0.7344, 0.2738, 0.7344, 0.2738, 0.7344, 0.2738, 0.7344, 0.2738, 0.7344, 0.2738, 0.7344, 0.2738, 0.7344, 0.2738, 0.7344, 0.2738, 0.7344, 0.2738, 0.7344, 0.2738, 0.7344, 0.2738, 0.7344, 0.2738, 0.7344, 0.2738, 0.7344, 0.2738, 0.7344, 0.2738, 0.7344, 0.2738, 0.7344, 0.2738, 0.7344, 0.2738, 0.7344, 0.2738, 0.7344, 0.2738, 0.7344, 0.2738, 0.7344, 0.2738, 0.7344, 0.2738, 0.7344, 0.2738, 0.7344, 0.2738, 0.7344, 0.2738, 0.7344, 0.2738, 0.7344, 0.2738, 0.7344, 0.2595, 0.2164, 0.2595, 0.2164, 0.2595, 0.2164, 0.2595, 0.2164, 0.2595, 0.2164, 0.2595, 0.2164, 0.2595, 0.2164, 0.2595, 0.2164, 0.2738, 0.7344, 0.2738, 0.7344, 0.2738, 0.7344, 0.2738, 0.7344, 0.2738, 0.7344, 0.2738, 0.7344, 0.2738, 0.7344, 0.2738, 0.7344, 0.2738, 0.7344, 0.2738, 0.7344, 0.2738, 0.7344, 0.2738, 0.7344, 0.2738, 0.7344, 0.2738, 0.7344, 0.2738, 0.7344, 0.2738, 0.7344, 0.2738, 0.7344, 0.2738, 0.7344, 0.2738, 0.7344, 0.2738, 0.7344, 0.2595, 0.2164, 0.2595, 0.2164, 0.2595, 0.2164, 0.2595, 0.2164, 0.2738, 0.7344, 0.2738, 0.7344, 0.2738, 0.7344, 0.2738, 0.7344, 0.2738, 0.7344, 0.2738, 0.7344, 0.2738, 0.7344, 0.2738, 0.7344, 0.2595, 0.2164, 0.2595, 0.2164, 0.2595, 0.2164, 0.2595, 0.2164, 0.2738, 0.7344, 0.2738, 0.7344, 0.2738, 0.7344, 0.2738, 0.7344, 0.2738, 0.7344, 0.2738, 0.7344, 0.2738, 0.7344, 0.2738, 0.7344, 0.2595, 0.2164, 0.2595, 0.2164, 0.2595, 0.2164, 0.2595, 0.2164, 0.2738, 0.7344, 0.2738, 0.7344, 0.2738, 0.7344, 0.2738, 0.7344, 0.2738, 0.7344, 0.2738, 0.7344, 0.2738, 0.7344, 0.2738, 0.7344, 0.2738, 0.7344, 0.2738, 0.7344, 0.2738, 0.7344, 0.2738, 0.7344, 0.2738, 0.7344, 0.2738, 0.7344, 0.2738, 0.7344, 0.2738, 0.7344, 0.2738, 0.7344, 0.2738, 0.7344, 0.2738, 0.7344, 0.2738, 0.7344, 0.2738, 0.7344, 0.2738, 0.7344, 0.2738, 0.7344, 0.2738, 0.7344, 0.2738, 0.7344, 0.2738, 0.7344, 0.2738, 0.7344, 0.2738, 0.7344, 0.2738, 0.7344, 0.2738, 0.7344, 0.2738, 0.7344, 0.2738, 0.7344, 0.2738, 0.7344, 0.2738, 0.7344, 0.2738, 0.7344, 0.2738, 0.7344, 0.2738, 0.7344, 0.2738, 0.7344, 0.2738, 0.7344, 0.2738, 0.7344, 0.2738, 0.7344, 0.2738, 0.7344, 0.2738, 0.7344, 0.2738, 0.7344, 0.2738, 0.7344, 0.2738, 0.7344, 0.2738, 0.7344, 0.2738, 0.7344, 0.2738, 0.7344, 0.2738, 0.7344, 0.2738, 0.7344, 0.2738, 0.7344, 0.2738, 0.7344, 0.2738, 0.7344, 0.2738, 0.7344, 0.2738, 0.7344, 0.2738, 0.7344, 0.2738, 0.7344, 0.2738, 0.7344, 0.2738, 0.7344, 0.2738, 0.7344, 0.2738, 0.7344, 0.2738, 0.7344, 0.2738, 0.7344, 0.2738, 0.7344, 0.2738, 0.7344, 0.2738, 0.7344, 0.2738, 0.7344, 0.2738, 0.7344, 0.2738, 0.7344, 0.2738, 0.7344, 0.2738, 0.7344, 0.2738, 0.7344, 0.2738, 0.7344, 0.2738, 0.7344, 0.2738, 0.7344, 0.2738, 0.7344, 0.2738, 0.7344, 0.2738, 0.7344, 0.2738, 0.7344, 0.2738, 0.7344, 0.2738, 0.7344, 0.2738, 0.7344, 0.2738, 0.7344, 0.2738, 0.7344, 0.2738, 0.7344, 0.2738, 0.7344, 0.2738, 0.7344, 0.2738, 0.7344, 0.2738, 0.7344, 0.2738, 0.7344, 0.2738, 0.7344, 0.2738, 0.7344, 0.2738, 0.7344, 0.2738, 0.7344, 0.2738, 0.7344, 0.2738, 0.7344, 0.2738, 0.7344, 0.2738, 0.7344, 0.2738, 0.7344, 0.2738, 0.7344, 0.2738, 0.7344, 0.2738, 0.7344, 0.2738, 0.7344, 0.2738, 0.7344, 0.2738, 0.7344, 0.2738, 0.7344, 0.2738, 0.7344, 0.2738, 0.7344, 0.2738, 0.7344, 0.2738, 0.7344, 0.2738, 0.7344, 0.2738, 0.7344, 0.2738, 0.7344, 0.2738, 0.7344, 0.2738, 0.7344, 0.2738, 0.7344, 0.2738, 0.7344, 0.2738, 0.7344, 0.2738, 0.7344, 0.2738, 0.7344, 0.2738, 0.7344, 0.2738, 0.7344, 0.2738, 0.7344, 0.2738, 0.7344, 0.2738, 0.7344, 0.2738, 0.7344, 0.2738, 0.7344, 0.2738, 0.7344, 0.2738, 0.7344, 0.2738, 0.7344, 0.2738, 0.7344, 0.2738, 0.7344, 0.2738, 0.7344, 0.2738, 0.7344, 0.2738, 0.7344, 0.2738, 0.7344, 0.2738, 0.7344, 0.2738, 0.7344, 0.2738, 0.7344])
me_cube.materials.append(mat_material)
me_cube.use_remesh_preserve_volume = False
me_cube.use_remesh_preserve_attributes = False
me_cube.use_mirror_vertex_groups = False
me_cube.update()

# ---- objects
ob_laundry = bpy.data.objects.new('Laundry', me_cube)

# ---- transforms, parenting, visibility, modifiers, constraints
ob_laundry.location = (0.0, 0.0, 0.0)
ob_laundry.lock_rotations_4d = False
ob_laundry.empty_display_type = 'ARROWS'
ob_laundry.lineart.crease_threshold = 0.0

# ---- collection membership
col_collection_1.objects.link(ob_laundry)

# ---- scene / render settings (as saved in the file)
scene.frame_start = 1; scene.frame_end = 250; scene.frame_set(1)
scene.render.engine = 'BLENDER_EEVEE_NEXT'
scene.render.resolution_percentage = 50
scene.render.dither_intensity = 0.0
scene.cycles.use_denoising = False
scene.cycles.samples = 128
scene.cycles.sampling_pattern = 'TABULATED_SOBOL'
scene.cycles.light_sampling_threshold = 0.0
scene.cycles.use_adaptive_sampling = False
scene.cycles.use_light_tree = False
scene.cycles.blur_glossy = 0.0
scene.cycles.sample_clamp_indirect = 0.0
scene.view_settings.view_transform = 'Standard'
bpy.context.view_layer.update()

# ---- added for rendering (the .blend has no active camera and no usable light): camera, sun
cam_auto = bpy.data.cameras.new('AutoCamera')
cam_auto.lens = 50.0
cam_auto.sensor_width = 36.0
cam_auto.clip_end = 1000.0
ob_auto_camera = bpy.data.objects.new('AutoCamera', cam_auto)
scene.collection.objects.link(ob_auto_camera)
ob_auto_camera.location = (27.2829, -32.7436, 25.4458)
ob_auto_camera.rotation_euler = (1.09748, -7.21219e-08, 0.694738)
scene.camera = ob_auto_camera
light_auto_sun = bpy.data.lights.new('AutoSun', 'SUN')
light_auto_sun.energy = 3.0
light_auto_sun.angle = 0.0523599
ob_auto_sun = bpy.data.objects.new('AutoSun', light_auto_sun)
scene.collection.objects.link(ob_auto_sun)
ob_auto_sun.rotation_euler = (0.872665, 0.174533, 0.523599)
bpy.context.view_layer.update()

